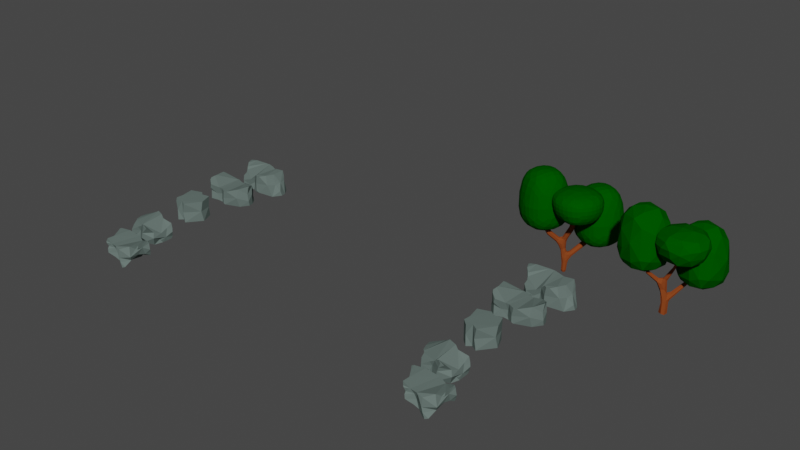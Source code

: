# Source: AssetsCuisine.blend  (saved by Blender 2.80.48; exported with 4.5.12 LTS)
import bpy
from mathutils import Matrix  # noqa: F401  (used for matrix-valued properties, if any)

bpy.ops.wm.read_factory_settings(use_empty=True)
scene = bpy.context.scene
scene.name = 'Scene'

# ---- collections
col_bin = bpy.data.collections.new('Bin'); scene.collection.children.link(col_bin)
col_assets = bpy.data.collections.new('Assets'); scene.collection.children.link(col_assets)

# ---- materials (node trees are filled in below, after node groups)
mat_green = bpy.data.materials.new('Green')
mat_green.alpha_threshold = 0.0
mat_green.use_transparent_shadow = False
mat_green.diffuse_color = (1.0, 1.0, 0.0, 1.0)
mat_green.roughness = 0.5
mat_evee_green = bpy.data.materials.new('Evee:Green')
mat_evee_green.alpha_threshold = 0.0
mat_evee_green.use_transparent_shadow = False
mat_evee_green.diffuse_color = (0.0, 1.0, 0.0, 1.0)
mat_evee_green.roughness = 0.5
mat_grey = bpy.data.materials.new('Grey')
mat_grey.alpha_threshold = 0.0
mat_grey.use_transparent_shadow = False
mat_grey.diffuse_color = (0.1222, 0.1626, 0.1495, 1.0)
mat_grey.roughness = 0.5

# ---- material node trees
mat_green.use_nodes = True; mat_green.node_tree.nodes.clear()
_N = mat_green.node_tree.nodes; _L = mat_green.node_tree.links
n0 = _N.new('ShaderNodeOutputMaterial'); n0.name = 'Material Output'; n0.location = (300, 300)
n1 = _N.new('ShaderNodeBsdfDiffuse'); n1.name = 'Diffuse BSDF'; n1.location = (10, 300)
n1.inputs[0].default_value = (0.2266, 0.05196, 0.01324, 1.0)
_L.new(n1.outputs[0], n0.inputs[0])
n0.is_active_output = True
mat_evee_green.use_nodes = True; mat_evee_green.node_tree.nodes.clear()
_N = mat_evee_green.node_tree.nodes; _L = mat_evee_green.node_tree.links
n0 = _N.new('ShaderNodeOutputMaterial'); n0.name = 'Material Output'; n0.location = (300, 300)
n1 = _N.new('ShaderNodeBsdfDiffuse'); n1.name = 'Diffuse BSDF'; n1.location = (10, 300)
n1.inputs[0].default_value = (0.0, 0.07658, 0.0, 1.0)
_L.new(n1.outputs[0], n0.inputs[0])
n0.is_active_output = True
mat_grey.use_nodes = True; mat_grey.node_tree.nodes.clear()
_N = mat_grey.node_tree.nodes; _L = mat_grey.node_tree.links
n0 = _N.new('ShaderNodeOutputMaterial'); n0.name = 'Material Output'; n0.location = (300, 300)
n1 = _N.new('ShaderNodeBsdfDiffuse'); n1.name = 'Diffuse BSDF'; n1.location = (10, 300)
n1.inputs[0].default_value = (0.1222, 0.1626, 0.1495, 1.0)
_L.new(n1.outputs[0], n0.inputs[0])
n0.is_active_output = True

# ---- world
world_world = bpy.data.worlds.new('World'); scene.world = world_world
world_world.use_nodes = True; world_world.node_tree.nodes.clear()
_N = world_world.node_tree.nodes; _L = world_world.node_tree.links
n0 = _N.new('ShaderNodeOutputWorld'); n0.name = 'World Output'; n0.location = (300, 300)
n1 = _N.new('ShaderNodeBackground'); n1.name = 'Background'; n1.location = (10, 300)
n1.inputs[0].default_value = (0.05088, 0.05088, 0.05088, 1.0)
_L.new(n1.outputs[0], n0.inputs[0])
n0.is_active_output = True
world_world.color = (0.05088, 0.05088, 0.05088)
world_world.use_sun_shadow = False
world_world.sun_shadow_jitter_overblur = 0.0

# ---- meshes
me_cube_001 = bpy.data.meshes.new('Cube.001')
me_cube_001.from_pydata([(-0.002129, -2.676e-08, -0.2979), (0.06365, 2.019e-07, 1.146), (0.5116, -6.764e-08, 4.159), (-0.3713, 1.091e-07, 2.502), (1.055, 1.81, 2.415), (1.906, 2.153, 4.808), (-1.234, -0.9742, 3.656), (-1.483, -1.009, 4.99), (1.318, -0.8475, 5.969), (1.486, -0.8487, 6.802)], [(3, 2), (0, 1), (1, 3), (1, 4), (4, 5), (3, 6), (6, 7), (2, 8), (8, 9)], [])
me_cube_001.materials.append(mat_green)
me_cube_001.use_remesh_preserve_volume = False
me_cube_001.use_remesh_preserve_attributes = False
me_cube_001.use_mirror_vertex_groups = False
me_cube_001.update()
me_cube_049 = bpy.data.meshes.new('Cube.049')
me_cube_049.from_pydata([(-2.11, -2.099, -2.1), (-2.4, -2.099, 2.058), (-2.11, 2.099, -2.1), (-2.4, 2.099, 2.058), (4.593, -2.099, -1.763), (4.302, -2.099, 2.395), (4.593, 2.099, -1.763), (4.302, 2.099, 2.395), (-2.306, 6.694e-08, -2.535), (-2.484, -2.57, 0.01163), (-2.662, -4.192e-08, 2.558), (-2.484, 2.57, 0.01163), (0.178, 2.57, -2.546), (-0.178, 2.57, 2.546), (4.676, 2.57, 0.2836), (4.854, 2.932e-07, -2.263), (4.498, 1.844e-07, 2.83), (4.676, -2.57, 0.2836), (0.178, -2.57, -2.546), (-0.178, -2.57, 2.546), (-0.2517, -7.698e-08, 3.601), (0.2517, 7.698e-08, -3.601), (2.151e-07, -3.635, -2.665e-08), (5.194, 1.749e-07, 0.2099), (-2.151e-07, 3.635, 2.665e-08), (-3.001, 7.635e-08, 0.08537)], [], [(25, 10, 3, 11), (24, 13, 7, 14), (23, 16, 5, 17), (22, 19, 1, 9), (21, 15, 4, 18), (20, 10, 1, 19), (16, 20, 19, 5), (7, 13, 20, 16), (13, 3, 10, 20), (8, 21, 18, 0), (2, 12, 21, 8), (12, 6, 15, 21), (18, 22, 9, 0), (4, 17, 22, 18), (17, 5, 19, 22), (15, 23, 17, 4), (6, 14, 23, 15), (14, 7, 16, 23), (12, 24, 14, 6), (2, 11, 24, 12), (11, 3, 13, 24), (8, 25, 11, 2), (0, 9, 25, 8), (9, 1, 10, 25)])
me_cube_049.materials.append(mat_evee_green)
me_cube_049.use_remesh_preserve_volume = False
me_cube_049.use_remesh_preserve_attributes = False
me_cube_049.use_mirror_vertex_groups = False
me_cube_049.update()
me_cube_047 = bpy.data.meshes.new('Cube.047')
me_cube_047.from_pydata([(-2.11, -2.099, -2.1), (-2.4, -2.099, 2.058), (-2.11, 2.099, -2.1), (-2.4, 2.099, 2.058), (1.165, -2.099, -2.225), (0.8742, -2.099, 1.934), (1.165, 2.099, -2.225), (0.8742, 2.099, 1.934), (-2.306, 6.694e-08, -2.535), (-2.484, -2.57, 0.01163), (-2.662, -4.192e-08, 2.558), (-2.484, 2.57, 0.01163), (0.178, 2.57, -2.546), (-0.178, 2.57, 2.546), (1.249, 2.57, -0.178), (1.427, -9.969e-08, -2.724), (1.071, -2.085e-07, 2.368), (1.249, -2.57, -0.178), (0.178, -2.57, -2.546), (-0.178, -2.57, 2.546), (-0.2517, -7.698e-08, 3.601), (0.2517, 7.698e-08, -3.601), (2.151e-07, -3.635, -2.665e-08), (1.766, -2.18e-07, -0.2517), (-2.151e-07, 3.635, 2.665e-08), (-3.001, 7.635e-08, 0.08537)], [], [(25, 10, 3, 11), (24, 13, 7, 14), (23, 16, 5, 17), (22, 19, 1, 9), (21, 15, 4, 18), (20, 10, 1, 19), (16, 20, 19, 5), (7, 13, 20, 16), (13, 3, 10, 20), (8, 21, 18, 0), (2, 12, 21, 8), (12, 6, 15, 21), (18, 22, 9, 0), (4, 17, 22, 18), (17, 5, 19, 22), (15, 23, 17, 4), (6, 14, 23, 15), (14, 7, 16, 23), (12, 24, 14, 6), (2, 11, 24, 12), (11, 3, 13, 24), (8, 25, 11, 2), (0, 9, 25, 8), (9, 1, 10, 25)])
me_cube_047.materials.append(mat_evee_green)
me_cube_047.use_remesh_preserve_volume = False
me_cube_047.use_remesh_preserve_attributes = False
me_cube_047.use_mirror_vertex_groups = False
me_cube_047.update()
me_cube_048 = bpy.data.meshes.new('Cube.048')
me_cube_048.from_pydata([(-2.11, -2.099, -2.1), (-2.4, -2.099, 2.058), (-2.11, 2.099, -2.1), (-2.4, 2.099, 2.058), (4.593, -2.099, -1.763), (4.302, -2.099, 2.395), (4.593, 2.099, -1.763), (4.302, 2.099, 2.395), (-2.306, 6.694e-08, -2.535), (-2.484, -2.57, 0.01163), (-2.662, -4.192e-08, 2.558), (-2.484, 2.57, 0.01163), (0.178, 2.57, -2.546), (-0.178, 2.57, 2.546), (4.676, 2.57, 0.2836), (4.854, 2.932e-07, -2.263), (4.498, 1.844e-07, 2.83), (4.676, -2.57, 0.2836), (0.178, -2.57, -2.546), (-0.178, -2.57, 2.546), (-0.2517, -7.698e-08, 3.601), (0.2517, 7.698e-08, -3.601), (2.151e-07, -3.635, -2.665e-08), (5.194, 1.749e-07, 0.2099), (-2.151e-07, 3.635, 2.665e-08), (-3.001, 7.635e-08, 0.08537)], [], [(25, 10, 3, 11), (24, 13, 7, 14), (23, 16, 5, 17), (22, 19, 1, 9), (21, 15, 4, 18), (20, 10, 1, 19), (16, 20, 19, 5), (7, 13, 20, 16), (13, 3, 10, 20), (8, 21, 18, 0), (2, 12, 21, 8), (12, 6, 15, 21), (18, 22, 9, 0), (4, 17, 22, 18), (17, 5, 19, 22), (15, 23, 17, 4), (6, 14, 23, 15), (14, 7, 16, 23), (12, 24, 14, 6), (2, 11, 24, 12), (11, 3, 13, 24), (8, 25, 11, 2), (0, 9, 25, 8), (9, 1, 10, 25)])
me_cube_048.materials.append(mat_evee_green)
me_cube_048.use_remesh_preserve_volume = False
me_cube_048.use_remesh_preserve_attributes = False
me_cube_048.use_mirror_vertex_groups = False
me_cube_048.update()
me_cube_005 = bpy.data.meshes.new('Cube.005')
me_cube_005.from_pydata([(-1.331, 1.187, 1.0), (-0.1944, 1.38, 1.0), (-1.364, -0.8663, 0.0), (-0.3862, 1.451, 0.0), (0.9063, 1.021, 1.0), (0.8276, 1.226, 2.0), (1.257, 0.05196, 0.0), (1.161, -0.1232, 1.0), (0.01189, -1.343, 1.0), (-1.388, -0.6544, 1.0), (-0.4713, -0.9099, 1.0), (-0.9072, -1.218, 1.0), (-0.7764, -1.394, 2.0), (-1.207, -0.04466, 1.0), (-1.257, -0.1963, 0.0), (-1.42, 1.132, 2.0), (-1.528, 1.102, 1.857), (-1.527, 0.9454, 2.0), (-0.2732, 1.357, 2.0), (-0.3586, 1.441, 1.856), (-0.5267, 1.408, 2.0), (-1.367, -0.8358, 1.856), (-1.254, -0.9646, 2.0), (-1.341, -0.7211, 2.0), (0.0758, 1.066, 0.1453), (0.2035, 1.108, 0.0), (-0.05389, 1.175, 0.0), (-0.05389, 1.175, 2.0), (0.2035, 1.108, 2.0), (0.0758, 1.066, 1.855), (0.07426, 1.088, 1.0), (0.1573, 0.995, 1.145), (0.3207, 0.9886, 1.0), (0.1573, 0.995, 0.8547), (0.6832, 1.199, 0.0), (0.8389, 1.197, 0.1436), (0.8781, 1.088, 0.0), (1.207, 0.19, 2.0), (1.171, -0.06733, 2.0), (1.243, 0.02671, 1.856), (0.09141, -1.315, 2.0), (0.1839, -1.39, 1.856), (0.2987, -1.279, 2.0), (0.09141, -1.315, 0.0), (0.2987, -1.279, 0.0), (0.1839, -1.39, 0.1439), (-0.2372, -1.091, 0.0), (-0.375, -0.9939, 0.1454), (-0.4666, -1.108, 0.0), (-0.2372, -1.091, 2.0), (-0.4666, -1.108, 2.0), (-0.375, -0.9939, 1.855), (-0.7951, -1.369, 0.1436), (-0.8857, -1.296, 0.0), (-0.6684, -1.295, 0.0), (-1.528, 1.102, 0.1426), (-1.42, 1.132, 0.0), (-1.527, 0.9454, 0.0), (-1.28, -0.3415, 2.0), (-1.291, -0.05326, 2.0), (-1.25, -0.1743, 1.855)], [], [(42, 41, 8, 7, 39, 38), (9, 2, 53, 52, 11), (10, 47, 46, 43, 45, 8), (12, 11, 10, 51, 50), (11, 52, 54, 48, 47, 10), (21, 23, 58, 60, 13, 9), (17, 16, 0, 13, 60, 59), (37, 39, 7, 4, 5), (0, 55, 57, 14, 13), (26, 25, 34, 36, 6, 44, 43, 46, 48, 54, 53, 2, 14, 57, 56, 3), (8, 45, 44, 6, 7), (30, 33, 24, 26, 3, 1), (49, 51, 10, 8, 41, 40), (7, 6, 36, 35, 4), (27, 29, 31, 30, 1, 19, 18), (5, 4, 32, 31, 29, 28), (1, 3, 56, 55, 0), (22, 21, 9, 11, 12), (9, 13, 14, 2), (20, 19, 1, 0, 16, 15), (4, 35, 34, 25, 24, 33, 32), (15, 16, 17), (18, 19, 20), (21, 22, 23), (24, 25, 26), (27, 28, 29), (30, 31, 32, 33), (34, 35, 36), (37, 38, 39), (40, 41, 42), (43, 44, 45), (46, 47, 48), (49, 50, 51), (52, 53, 54), (55, 56, 57), (58, 59, 60), (15, 17, 59, 58, 23, 22, 12, 50, 49, 40, 42, 38, 37, 5, 28, 27, 18, 20)])
me_cube_005.materials.append(mat_grey)
me_cube_005.use_remesh_preserve_volume = False
me_cube_005.use_remesh_preserve_attributes = False
me_cube_005.use_mirror_vertex_groups = False
me_cube_005.update()
me_cube_006 = bpy.data.meshes.new('Cube.006')
me_cube_006.from_pydata([(-1.819, 1.244, 0.9958), (0.2679, 1.381, 0.6933), (-1.852, -0.8091, 0.03703), (-0.00929, 1.458, 0.03703), (2.178, 0.9763, 0.8393), (1.813, 1.198, 1.509), (2.656, -0.0005428, 0.03703), (2.56, -0.1757, 1.037), (0.4573, -1.34, 0.64), (-1.876, -0.5972, 1.037), (-0.1873, -0.8976, 0.6345), (-1.367, -1.162, 0.9181), (-1.263, -1.337, 1.669), (-1.695, 0.01249, 1.037), (-1.746, -0.1392, 0.03703), (-1.909, 1.189, 1.83), (-2.016, 1.16, 1.757), (-2.015, 1.003, 1.92), (-0.08009, 1.375, 1.472), (-0.3295, 1.468, 1.327), (-0.651, 1.444, 1.472), (-1.856, -0.7787, 1.85), (-1.743, -0.9074, 1.904), (-1.829, -0.664, 1.99), (1.016, 1.04, 0.1823), (1.226, 1.077, 0.03703), (0.7609, 1.156, 0.03703), (0.4764, 1.173, 1.472), (0.9746, 1.092, 1.472), (0.7728, 1.054, 1.326), (0.9151, 1.068, 0.6352), (1.088, 0.9697, 0.7497), (1.368, 0.9566, 0.71), (1.088, 0.9697, 0.5674), (1.89, 1.158, 0.03703), (2.073, 1.154, 0.1806), (2.172, 1.042, 0.03703), (2.605, 0.1375, 2.02), (2.57, -0.1198, 2.037), (2.642, -0.02579, 1.893), (0.5656, -1.314, 1.472), (0.6505, -1.389, 1.328), (0.9406, -1.288, 1.472), (0.3942, -1.304, 0.03703), (0.7843, -1.278, 0.03703), (0.5232, -1.381, 0.1809), (-0.03997, -1.074, 0.03703), (-0.2563, -0.972, 0.1824), (-0.533, -1.075, 0.03703), (0.1324, -1.084, 1.472), (-0.3459, -1.086, 1.472), (-0.08643, -0.9819, 1.326), (-1.284, -1.312, 0.1806), (-1.374, -1.239, 0.03703), (-1.144, -1.238, 0.03703), (-2.016, 1.16, 0.1796), (-1.909, 1.189, 0.03703), (-2.015, 1.003, 0.03703), (-1.769, -0.2844, 2.037), (-1.779, 0.00388, 2.037), (-1.738, -0.1172, 1.892), (-1.866, 0.6173, 1.037), (-1.074, 1.507, 0.7294), (-1.95, -0.7183, 0.5381), (-1.809, -0.04601, 0.5389), (0.1137, 1.507, 0.4155), (1.925, -0.9633, 0.9237), (0.1752, -1.119, 0.6498), (-1.338, -1.322, 1.243), (-1.726, -0.9558, 1.037), (2.688, -0.1126, 0.5405), (-0.7429, -1.042, 0.7243), (2.035, 1.148, 1.112), (2.605, 0.4351, 1.037), (-1.803, -0.2872, 1.037), (-1.818, -0.471, 0.01992), (-1.975, 1.103, 1.895), (-1.976, 1.187, 1.806), (-2.035, 1.088, 1.854), (-0.3644, 1.421, 1.484), (-0.2055, 1.437, 1.406), (-0.4936, 1.473, 1.407), (-1.858, -0.7256, 1.934), (-1.815, -0.8495, 1.891), (-1.797, -0.7897, 1.962), (0.9068, 1.099, 0.1035), (1.109, 1.066, 0.1049), (0.9979, 1.102, 0.04779), (0.643, 1.114, 1.405), (0.734, 1.118, 1.461), (0.86, 1.08, 1.404), (1.002, 1.014, 0.5993), (1.002, 1.014, 0.6881), (1.233, 0.9551, 0.7253), (1.233, 0.9551, 0.6351), (2.04, 1.113, 0.02177), (1.987, 1.175, 0.1015), (2.136, 1.112, 0.1017), (2.642, 0.05376, 1.972), (2.6, 0.007171, 2.049), (2.622, -0.07658, 1.971), (0.7491, -1.314, 1.487), (0.5934, -1.369, 1.408), (0.7953, -1.356, 1.408), (0.4348, -1.359, 0.1005), (0.5843, -1.305, 0.02108), (0.6457, -1.347, 0.1003), (-0.269, -1.055, 0.05078), (-0.1614, -1.023, 0.1025), (-0.3707, -1.025, 0.1034), (0.01147, -1.033, 1.406), (-0.09084, -1.065, 1.458), (-0.1915, -1.035, 1.405), (-1.216, -1.295, 0.1017), (-1.333, -1.295, 0.1019), (-1.265, -1.254, 0.0215), (-2.035, 1.088, 0.1007), (-1.976, 1.187, 0.1007), (-1.975, 1.103, 0.02134), (-1.762, -0.1942, 1.97), (-1.768, -0.14, 2.032), (-1.767, -0.06442, 1.969), (-1.468, 1.347, 1.639), (-1.906, 0.5011, 2.017), (-1.801, -0.4738, 2.017), (-1.535, -1.157, 1.819), (-0.7743, -1.225, 1.533), (0.3613, -1.2, 1.474), (1.971, -0.734, 1.8), (2.381, 0.6882, 1.795), (1.402, 1.171, 1.495), (0.2054, 1.274, 1.472), (0.02312, 1.435, 0.9665), (-1.923, 1.204, 1.336), (-1.705, -0.05248, 1.465), (0.9253, 1.004, 1.005), (0.6222, 1.235, 0.6429), (-1.876, -0.691, 1.465), (0.4037, 1.317, 0.02447), (1.578, 1.117, 0.03498), (2.517, 0.5363, -0.008959), (2.015, -0.704, -0.03703), (0.1894, -1.19, 0.03498), (-0.8333, -1.156, 0.03606), (-1.634, -1.048, 0.009527), (-1.877, 0.4325, 0.04086), (-1.121, 1.382, -0.01027), (1.779, 1.017, 0.7362), (2.039, 1.073, 0.5938), (1.005, 0.9991, 0.3839), (2.606, -0.1014, 1.465), (0.5177, -1.377, 0.9424), (-0.1605, -0.9149, 0.9427), (-0.1605, -0.9149, 0.4036), (0.5177, -1.377, 0.4074), (-1.338, -1.236, 0.609), (-1.923, 1.204, 0.6094), (1.119, 0.978, 0.6581), (-1.902, -0.3788, 0.5298)], [], [(42, 103, 41, 151, 8, 66, 7, 150, 39, 100, 38, 128), (9, 63, 2, 144, 53, 114, 52, 155, 11, 69), (10, 153, 47, 108, 46, 142, 43, 104, 45, 154, 8, 67), (12, 68, 11, 71, 10, 152, 51, 112, 50, 126), (11, 155, 52, 113, 54, 143, 48, 109, 47, 153, 10, 71), (21, 82, 23, 124, 58, 119, 60, 134, 13, 74, 9, 137), (17, 78, 16, 133, 0, 61, 13, 134, 60, 121, 59, 123), (37, 98, 39, 150, 7, 73, 4, 72, 5, 129), (0, 156, 55, 116, 57, 145, 14, 64, 13, 61), (26, 87, 25, 139, 34, 95, 36, 140, 6, 141, 44, 105, 43, 142, 46, 107, 48, 143, 54, 115, 53, 144, 2, 75, 14, 145, 57, 118, 56, 146, 3, 138), (8, 154, 45, 106, 44, 141, 6, 70, 7, 66), (30, 91, 33, 149, 24, 85, 26, 138, 3, 65, 1, 136), (49, 110, 51, 152, 10, 67, 8, 151, 41, 102, 40, 127), (7, 70, 6, 140, 36, 97, 35, 148, 4, 73), (27, 88, 29, 135, 31, 92, 30, 136, 1, 132, 19, 80, 18, 131), (5, 72, 4, 147, 32, 93, 31, 135, 29, 90, 28, 130), (1, 65, 3, 146, 56, 117, 55, 156, 0, 62), (22, 83, 21, 137, 9, 69, 11, 68, 12, 125), (158, 64, 14, 75), (20, 81, 19, 132, 1, 62, 0, 133, 16, 77, 15, 122), (4, 148, 35, 96, 34, 139, 25, 86, 24, 149, 33, 94, 32, 147), (15, 77, 76), (18, 80, 79), (21, 83, 82), (24, 86, 85), (27, 89, 88), (157, 93, 32, 94), (34, 96, 95), (37, 99, 98), (40, 102, 101), (43, 105, 104), (46, 108, 107), (49, 111, 110), (52, 114, 113), (55, 117, 116), (58, 120, 119), (15, 76, 17, 123, 59, 120, 58, 124, 23, 84, 22, 125, 12, 126, 50, 111, 49, 127, 40, 101, 42, 128, 38, 99, 37, 129, 5, 130, 28, 89, 27, 131, 18, 79, 20, 122), (119, 121, 60), (119, 120, 121), (120, 59, 121), (116, 118, 57), (116, 117, 118), (117, 56, 118), (113, 115, 54), (113, 114, 115), (114, 53, 115), (110, 112, 51), (110, 111, 112), (111, 50, 112), (107, 109, 48), (107, 108, 109), (108, 47, 109), (104, 106, 45), (104, 105, 106), (105, 44, 106), (101, 103, 42), (101, 102, 103), (102, 41, 103), (98, 100, 39), (98, 99, 100), (99, 38, 100), (95, 97, 36), (95, 96, 97), (96, 35, 97), (91, 157, 94, 33), (30, 92, 157, 91), (92, 31, 93, 157), (88, 90, 29), (88, 89, 90), (89, 28, 90), (85, 87, 26), (85, 86, 87), (86, 25, 87), (82, 84, 23), (82, 83, 84), (83, 22, 84), (79, 81, 20), (79, 80, 81), (80, 19, 81), (76, 78, 17), (76, 77, 78), (77, 16, 78), (63, 158, 75, 2), (9, 74, 158, 63), (74, 13, 64, 158)])
me_cube_006.materials.append(mat_grey)
me_cube_006.use_remesh_preserve_volume = False
me_cube_006.use_remesh_preserve_attributes = False
me_cube_006.use_mirror_vertex_groups = False
me_cube_006.update()
me_cube_007 = bpy.data.meshes.new('Cube.007')
me_cube_007.from_pydata([(-3.041, 1.098, 1.025), (-0.1872, 1.235, 0.9418), (-2.307, -0.9551, -0.1439), (-0.4644, 1.312, 0.03603), (1.539, 0.8303, 0.9906), (1.251, 1.052, 1.856), (2.201, -0.1465, -0.1439), (1.507, -0.3217, 0.8561), (0.002209, -1.486, 0.9124), (-2.332, -0.7432, 0.5989), (-0.6424, -1.044, 0.7736), (-1.822, -1.308, 0.3157), (-1.718, -1.483, 0.876), (-2.422, -0.1335, 0.8561), (-2.201, -0.2852, -0.1439), (-3.097, 1.043, 1.828), (-3.234, 1.014, 1.7), (-3.193, 0.8565, 1.812), (-0.5352, 1.229, 1.856), (-0.7846, 1.322, 1.712), (-1.312, 1.298, 1.856), (-2.311, -0.9247, 0.9725), (-2.198, -1.053, 0.9997), (-2.284, -0.81, 1.128), (0.5605, 0.8942, 0.2686), (0.7706, 0.9313, 0.01431), (0.3058, 1.01, 0.05683), (0.02132, 1.027, 1.856), (0.5195, 0.9459, 1.856), (0.3177, 0.9083, 1.71), (0.46, 0.9223, 0.9109), (0.6325, 0.8237, 1.038), (0.9126, 0.8105, 0.9496), (0.6325, 0.8237, 0.8029), (1.435, 1.012, -0.09406), (1.618, 1.008, 0.09006), (1.717, 0.8959, -0.1439), (1.201, -0.008495, 1.839), (1.14, -0.2658, 1.856), (1.225, -0.1718, 1.712), (0.1105, -1.46, 1.856), (0.1954, -1.535, 1.712), (0.4855, -1.434, 1.856), (-0.0609, -1.45, 0.04245), (0.3292, -1.424, 0.05178), (0.06805, -1.527, 0.2751), (-0.4951, -1.22, 0.05684), (-0.7114, -1.118, 0.2753), (-0.9881, -1.221, 0.0138), (-0.3227, -1.23, 1.637), (-0.801, -1.232, 1.223), (-0.5415, -1.128, 1.312), (-1.739, -1.458, -0.0003248), (-1.829, -1.385, -0.1439), (-1.599, -1.384, -0.1439), (-2.705, 1.014, -0.001284), (-2.475, 1.043, -0.1439), (-2.566, 0.8565, -0.1439), (-2.333, -0.4304, 1.396), (-2.556, -0.1421, 1.658), (-2.445, -0.2632, 1.389), (-2.957, 0.4713, 0.9095), (-2.031, 1.361, 0.9538), (-2.405, -0.8643, 0.3572), (-2.274, -0.192, 0.358), (-0.3414, 1.361, 0.5754), (1.189, -1.109, 1.008), (-0.2799, -1.265, 0.9153), (-1.793, -1.468, 0.499), (-2.181, -1.102, 0.4189), (2.105, -0.2586, 0.3595), (-1.198, -1.188, 0.4148), (1.403, 1.002, 1.377), (1.605, 0.2891, 0.9423), (-2.266, -0.4332, 0.7752), (-2.274, -0.617, -0.161), (-3.158, 0.9572, 1.833), (-3.18, 1.041, 1.769), (-3.234, 0.9419, 1.761), (-0.8195, 1.275, 1.868), (-0.6606, 1.291, 1.79), (-1.037, 1.327, 1.791), (-2.313, -0.8716, 1.058), (-2.271, -0.9955, 0.9893), (-2.252, -0.9357, 1.064), (0.4517, 0.9531, 0.1577), (0.6542, 0.9196, 0.1394), (0.5428, 0.9564, 0.06435), (0.1879, 0.9684, 1.789), (0.2789, 0.9717, 1.845), (0.4049, 0.9341, 1.788), (0.5468, 0.8676, 0.8565), (0.5468, 0.8676, 0.9717), (0.7776, 0.8091, 0.9825), (0.7776, 0.8091, 0.8669), (1.585, 0.9668, -0.1564), (1.532, 1.029, -0.01205), (1.68, 0.966, -0.05522), (1.226, -0.09224, 1.791), (1.176, -0.1388, 1.868), (1.196, -0.2226, 1.79), (0.294, -1.46, 1.872), (0.1383, -1.515, 1.792), (0.3402, -1.502, 1.792), (-0.02027, -1.505, 0.1462), (0.1292, -1.451, 0.03086), (0.1906, -1.493, 0.1559), (-0.7241, -1.201, 0.07217), (-0.6165, -1.169, 0.1589), (-0.8258, -1.171, 0.1439), (-0.4436, -1.179, 1.463), (-0.5459, -1.211, 1.413), (-0.6466, -1.181, 1.283), (-1.671, -1.441, -0.07925), (-1.788, -1.441, -0.07905), (-1.72, -1.4, -0.1594), (-2.651, 0.9419, -0.08022), (-2.599, 1.041, -0.08019), (-2.523, 0.9572, -0.1596), (-2.406, -0.3402, 1.402), (-2.452, -0.286, 1.512), (-2.511, -0.2104, 1.52), (-2.573, 1.201, 1.87), (-2.939, 0.3551, 1.836), (-2.256, -0.6198, 1.253), (-1.99, -1.303, 0.9366), (-1.229, -1.371, 0.9949), (-0.09381, -1.346, 1.858), (0.8174, -0.88, 1.863), (1.211, 0.5422, 1.9), (0.9472, 1.025, 1.879), (-0.2497, 1.128, 1.856), (-0.432, 1.289, 1.297), (-3.182, 1.058, 1.351), (-2.444, -0.1985, 1.123), (0.4702, 0.8577, 1.361), (0.1671, 1.089, 0.9132), (-2.331, -0.837, 0.7409), (-0.05144, 1.171, -0.005202), (1.123, 0.9708, -0.05284), (2.062, 0.3903, -0.1899), (1.56, -0.85, -0.2179), (-0.2657, -1.336, 0.02992), (-1.288, -1.302, -0.07049), (-2.089, -1.194, -0.1714), (-2.332, 0.2865, -0.1401), (-1.576, 1.236, -0.1511), (1.324, 0.8708, 0.9587), (1.584, 0.9272, 0.7104), (0.5501, 0.8531, 0.5621), (1.3, -0.2474, 1.284), (0.06259, -1.523, 1.29), (-0.6156, -1.061, 0.9584), (-0.6156, -1.061, 0.6002), (0.0626, -1.523, 0.6032), (-1.793, -1.382, 0.2181), (-2.939, 1.058, 0.4665), (0.6641, 0.832, 0.9176), (-2.357, -0.5248, 0.3489)], [], [(42, 103, 41, 151, 8, 66, 7, 150, 39, 100, 38, 128), (9, 63, 2, 144, 53, 114, 52, 155, 11, 69), (10, 153, 47, 108, 46, 142, 43, 104, 45, 154, 8, 67), (12, 68, 11, 71, 10, 152, 51, 112, 50, 126), (11, 155, 52, 113, 54, 143, 48, 109, 47, 153, 10, 71), (21, 82, 23, 124, 58, 119, 60, 134, 13, 74, 9, 137), (17, 78, 16, 133, 0, 61, 13, 134, 60, 121, 59, 123), (37, 98, 39, 150, 7, 73, 4, 72, 5, 129), (0, 156, 55, 116, 57, 145, 14, 64, 13, 61), (26, 87, 25, 139, 34, 95, 36, 140, 6, 141, 44, 105, 43, 142, 46, 107, 48, 143, 54, 115, 53, 144, 2, 75, 14, 145, 57, 118, 56, 146, 3, 138), (8, 154, 45, 106, 44, 141, 6, 70, 7, 66), (30, 91, 33, 149, 24, 85, 26, 138, 3, 65, 1, 136), (49, 110, 51, 152, 10, 67, 8, 151, 41, 102, 40, 127), (7, 70, 6, 140, 36, 97, 35, 148, 4, 73), (27, 88, 29, 135, 31, 92, 30, 136, 1, 132, 19, 80, 18, 131), (5, 72, 4, 147, 32, 93, 31, 135, 29, 90, 28, 130), (1, 65, 3, 146, 56, 117, 55, 156, 0, 62), (22, 83, 21, 137, 9, 69, 11, 68, 12, 125), (158, 64, 14, 75), (20, 81, 19, 132, 1, 62, 0, 133, 16, 77, 15, 122), (4, 148, 35, 96, 34, 139, 25, 86, 24, 149, 33, 94, 32, 147), (15, 77, 76), (18, 80, 79), (21, 83, 82), (24, 86, 85), (27, 89, 88), (157, 93, 32, 94), (34, 96, 95), (37, 99, 98), (40, 102, 101), (43, 105, 104), (46, 108, 107), (49, 111, 110), (52, 114, 113), (55, 117, 116), (58, 120, 119), (15, 76, 17, 123, 59, 120, 58, 124, 23, 84, 22, 125, 12, 126, 50, 111, 49, 127, 40, 101, 42, 128, 38, 99, 37, 129, 5, 130, 28, 89, 27, 131, 18, 79, 20, 122), (119, 121, 60), (119, 120, 121), (120, 59, 121), (116, 118, 57), (116, 117, 118), (117, 56, 118), (113, 115, 54), (113, 114, 115), (114, 53, 115), (110, 112, 51), (110, 111, 112), (111, 50, 112), (107, 109, 48), (107, 108, 109), (108, 47, 109), (104, 106, 45), (104, 105, 106), (105, 44, 106), (101, 103, 42), (101, 102, 103), (102, 41, 103), (98, 100, 39), (98, 99, 100), (99, 38, 100), (95, 97, 36), (95, 96, 97), (96, 35, 97), (91, 157, 94, 33), (30, 92, 157, 91), (92, 31, 93, 157), (88, 90, 29), (88, 89, 90), (89, 28, 90), (85, 87, 26), (85, 86, 87), (86, 25, 87), (82, 84, 23), (82, 83, 84), (83, 22, 84), (79, 81, 20), (79, 80, 81), (80, 19, 81), (76, 78, 17), (76, 77, 78), (77, 16, 78), (63, 158, 75, 2), (9, 74, 158, 63), (74, 13, 64, 158)])
me_cube_007.materials.append(mat_grey)
me_cube_007.use_remesh_preserve_volume = False
me_cube_007.use_remesh_preserve_attributes = False
me_cube_007.use_mirror_vertex_groups = False
me_cube_007.update()
me_cube_008 = bpy.data.meshes.new('Cube.008')
me_cube_008.from_pydata([(-1.854, 1.123, 0.5229), (0.4422, 1.26, 0.9854), (-1.217, -0.9305, -0.1004), (0.1651, 1.336, 0.07955), (2.168, 0.8549, 0.6239), (1.88, 1.076, 1.377), (1.937, -0.1219, -0.1004), (1.764, -0.2971, 0.2223), (0.8574, -1.461, 0.956), (-1.044, -0.7186, 0.6424), (0.03507, -1.019, 0.8171), (-0.6968, -1.283, 0.3593), (-0.6313, -1.459, 0.9195), (-1.26, -0.1089, 0.7831), (-1.189, -0.2606, -0.1004), (-1.716, 1.068, 1.144), (-1.851, 1.038, 1.015), (-1.799, 0.8811, 1.116), (0.09426, 1.253, 1.899), (-0.1551, 1.346, 1.755), (-0.6821, 1.322, 1.571), (-1.031, -0.9001, 1.016), (-0.9365, -1.029, 1.043), (-1.028, -0.7854, 1.172), (1.19, 0.9188, 0.3121), (1.4, 0.9559, 0.05783), (0.9352, 1.035, 0.1004), (0.6508, 1.051, 1.899), (1.149, 0.9705, 1.486), (0.9471, 0.9329, 1.443), (1.089, 0.9469, 0.8718), (1.262, 0.8483, 0.7406), (1.542, 0.8352, 0.5961), (1.262, 0.8483, 0.6726), (1.836, 1.036, -0.05053), (1.949, 1.033, 0.1336), (1.908, 0.9205, -0.1004), (1.83, 0.01612, 0.8274), (1.833, -0.2412, 0.8547), (1.86, -0.1472, 0.7014), (1.104, -1.436, 1.837), (1.188, -1.51, 1.731), (1.478, -1.409, 1.635), (0.5686, -1.426, 0.08598), (0.9586, -1.4, 0.0953), (0.6975, -1.503, 0.3186), (0.1344, -1.195, 0.1004), (-0.0819, -1.093, 0.3188), (-0.3294, -1.197, 0.05733), (0.606, -1.205, 1.681), (-0.04056, -1.208, 1.266), (0.2971, -1.103, 1.355), (-0.7736, -1.433, 0.0432), (-0.8767, -1.36, -0.1004), (-0.7191, -1.36, -0.1004), (-2.076, 1.038, 0.04224), (-1.845, 1.068, -0.1004), (-1.937, 0.8811, -0.1004), (-1.191, -0.4057, 1.327), (-1.416, -0.1175, 1.295), (-1.346, -0.2386, 1.16), (-1.766, 0.4959, 0.4884), (-1.327, 1.386, 0.6039), (-1.149, -0.8397, 0.4007), (-1.125, -0.1674, 0.4015), (0.2881, 1.386, 0.6189), (1.95, -1.085, 0.6689), (0.536, -1.241, 0.9588), (-0.6895, -1.443, 0.5426), (-0.9366, -1.077, 0.4624), (1.936, -0.234, 0.1946), (-0.2913, -1.163, 0.4583), (2.033, 1.027, 0.9331), (1.935, 0.3137, 0.2827), (-1.014, -0.4085, 0.8187), (-1.201, -0.5924, -0.1175), (-1.767, 0.9818, 1.14), (-1.796, 1.066, 1.083), (-1.843, 0.9665, 1.069), (-0.1901, 1.299, 1.911), (-0.03112, 1.316, 1.834), (-0.4073, 1.352, 1.71), (-1.045, -0.847, 1.102), (-0.9987, -0.9709, 1.033), (-0.988, -0.9111, 1.108), (1.081, 0.9777, 0.2012), (1.284, 0.9442, 0.183), (1.172, 0.981, 0.1079), (0.8173, 0.993, 1.673), (0.9084, 0.9963, 1.659), (1.034, 0.9587, 1.478), (1.176, 0.8922, 0.7623), (1.176, 0.8922, 0.795), (1.407, 0.8337, 0.6478), (1.407, 0.8337, 0.614), (1.879, 0.9915, -0.1129), (1.904, 1.054, 0.03147), (1.939, 0.9906, -0.01169), (1.856, -0.06763, 0.7753), (1.815, -0.1142, 0.8565), (1.86, -0.198, 0.7811), (1.292, -1.436, 1.753), (1.132, -1.49, 1.817), (1.337, -1.478, 1.698), (0.6092, -1.481, 0.1898), (0.7587, -1.426, 0.07438), (0.8201, -1.469, 0.1994), (-0.0946, -1.176, 0.1157), (0.01291, -1.144, 0.2024), (-0.1963, -1.146, 0.1874), (0.4421, -1.154, 1.506), (0.3131, -1.186, 1.456), (0.1655, -1.156, 1.327), (-0.7543, -1.416, -0.03572), (-0.8349, -1.416, -0.03553), (-0.8103, -1.375, -0.1159), (-2.022, 0.9665, -0.0367), (-1.97, 1.066, -0.03666), (-1.893, 0.9818, -0.1161), (-1.288, -0.3156, 1.237), (-1.391, -0.2614, 1.261), (-1.423, -0.1858, 1.213), (-1.328, 1.225, 1.271), (-1.638, 0.3797, 1.219), (-1.042, -0.5952, 1.296), (-0.7902, -1.278, 0.9801), (-0.3355, -1.346, 1.038), (0.881, -1.322, 1.874), (1.729, -0.8554, 1.109), (1.84, 0.5668, 1.054), (1.577, 1.049, 1.408), (0.3798, 1.152, 1.9), (0.1975, 1.314, 1.341), (-1.862, 1.082, 0.7283), (-1.294, -0.1739, 0.9523), (1.1, 0.8823, 1.023), (0.7965, 1.114, 0.9567), (-1.036, -0.8124, 0.7844), (0.578, 1.195, 0.03832), (1.692, 0.9954, -0.009317), (1.905, 0.4149, -0.1464), (1.61, -0.8253, -0.1744), (0.3637, -1.312, 0.07345), (-0.4967, -1.277, -0.02697), (-1.055, -1.169, -0.1279), (-1.56, 0.3112, -0.09653), (-0.9462, 1.26, -0.1076), (1.953, 0.8954, 0.6085), (2.1, 0.9518, 0.6202), (1.18, 0.8777, 0.6056), (1.93, -0.2228, 0.3851), (1.005, -1.498, 1.334), (0.1236, -1.036, 1.002), (0.01382, -1.036, 0.6437), (0.8239, -1.498, 0.6468), (-0.7187, -1.357, 0.2616), (-2.11, 1.082, 0.326), (1.294, 0.8566, 0.6914), (-1.127, -0.5002, 0.3924)], [], [(42, 103, 41, 151, 8, 66, 7, 150, 39, 100, 38, 128), (9, 63, 2, 144, 53, 114, 52, 155, 11, 69), (10, 153, 47, 108, 46, 142, 43, 104, 45, 154, 8, 67), (12, 68, 11, 71, 10, 152, 51, 112, 50, 126), (11, 155, 52, 113, 54, 143, 48, 109, 47, 153, 10, 71), (21, 82, 23, 124, 58, 119, 60, 134, 13, 74, 9, 137), (17, 78, 16, 133, 0, 61, 13, 134, 60, 121, 59, 123), (37, 98, 39, 150, 7, 73, 4, 72, 5, 129), (0, 156, 55, 116, 57, 145, 14, 64, 13, 61), (26, 87, 25, 139, 34, 95, 36, 140, 6, 141, 44, 105, 43, 142, 46, 107, 48, 143, 54, 115, 53, 144, 2, 75, 14, 145, 57, 118, 56, 146, 3, 138), (8, 154, 45, 106, 44, 141, 6, 70, 7, 66), (30, 91, 33, 149, 24, 85, 26, 138, 3, 65, 1, 136), (49, 110, 51, 152, 10, 67, 8, 151, 41, 102, 40, 127), (7, 70, 6, 140, 36, 97, 35, 148, 4, 73), (27, 88, 29, 135, 31, 92, 30, 136, 1, 132, 19, 80, 18, 131), (5, 72, 4, 147, 32, 93, 31, 135, 29, 90, 28, 130), (1, 65, 3, 146, 56, 117, 55, 156, 0, 62), (22, 83, 21, 137, 9, 69, 11, 68, 12, 125), (158, 64, 14, 75), (20, 81, 19, 132, 1, 62, 0, 133, 16, 77, 15, 122), (4, 148, 35, 96, 34, 139, 25, 86, 24, 149, 33, 94, 32, 147), (15, 77, 76), (18, 80, 79), (21, 83, 82), (24, 86, 85), (27, 89, 88), (157, 93, 32, 94), (34, 96, 95), (37, 99, 98), (40, 102, 101), (43, 105, 104), (46, 108, 107), (49, 111, 110), (52, 114, 113), (55, 117, 116), (58, 120, 119), (15, 76, 17, 123, 59, 120, 58, 124, 23, 84, 22, 125, 12, 126, 50, 111, 49, 127, 40, 101, 42, 128, 38, 99, 37, 129, 5, 130, 28, 89, 27, 131, 18, 79, 20, 122), (119, 121, 60), (119, 120, 121), (120, 59, 121), (116, 118, 57), (116, 117, 118), (117, 56, 118), (113, 115, 54), (113, 114, 115), (114, 53, 115), (110, 112, 51), (110, 111, 112), (111, 50, 112), (107, 109, 48), (107, 108, 109), (108, 47, 109), (104, 106, 45), (104, 105, 106), (105, 44, 106), (101, 103, 42), (101, 102, 103), (102, 41, 103), (98, 100, 39), (98, 99, 100), (99, 38, 100), (95, 97, 36), (95, 96, 97), (96, 35, 97), (91, 157, 94, 33), (30, 92, 157, 91), (92, 31, 93, 157), (88, 90, 29), (88, 89, 90), (89, 28, 90), (85, 87, 26), (85, 86, 87), (86, 25, 87), (82, 84, 23), (82, 83, 84), (83, 22, 84), (79, 81, 20), (79, 80, 81), (80, 19, 81), (76, 78, 17), (76, 77, 78), (77, 16, 78), (63, 158, 75, 2), (9, 74, 158, 63), (74, 13, 64, 158)])
me_cube_008.materials.append(mat_grey)
me_cube_008.use_remesh_preserve_volume = False
me_cube_008.use_remesh_preserve_attributes = False
me_cube_008.use_mirror_vertex_groups = False
me_cube_008.update()
me_cube_009 = bpy.data.meshes.new('Cube.009')
me_cube_009.from_pydata([(-2.199, 1.245, 1.09), (0.09739, 1.383, 0.6276), (-1.561, -0.8079, 1.713), (-0.1798, 1.459, 1.533), (1.823, 0.9775, 0.9891), (1.536, 1.199, 0.2364), (1.592, 0.0006553, 1.713), (1.419, -0.1745, 1.391), (0.5125, -1.339, 0.657), (-1.389, -0.596, 0.9706), (-0.3097, -0.8964, 0.7959), (-1.042, -1.161, 1.254), (-0.9761, -1.336, 0.6935), (-1.605, 0.01368, 0.8299), (-1.534, -0.138, 1.713), (-2.06, 1.19, 0.4693), (-2.196, 1.161, 0.5977), (-2.144, 1.004, 0.4969), (-0.2506, 1.376, -0.2862), (-0.4999, 1.469, -0.1422), (-1.027, 1.445, 0.04182), (-1.376, -0.7775, 0.597), (-1.281, -0.9062, 0.5697), (-1.373, -0.6628, 0.4415), (0.8451, 1.041, 1.301), (1.055, 1.079, 1.555), (0.5904, 1.157, 1.513), (0.306, 1.174, -0.2862), (0.8042, 1.093, 0.1271), (0.6023, 1.055, 0.1696), (0.7447, 1.07, 0.7412), (0.9171, 0.9709, 0.8724), (1.197, 0.9577, 1.017), (0.9171, 0.9709, 0.9404), (1.491, 1.159, 1.664), (1.604, 1.155, 1.479), (1.563, 1.043, 1.713), (1.485, 0.1387, 0.7856), (1.489, -0.1186, 0.7583), (1.515, -0.02459, 0.9116), (0.7589, -1.313, -0.2239), (0.8429, -1.387, -0.1176), (1.133, -1.286, -0.02164), (0.2237, -1.303, 1.527), (0.6138, -1.277, 1.518), (0.3527, -1.38, 1.294), (-0.2104, -1.073, 1.513), (-0.4267, -0.9708, 1.294), (-0.6742, -1.074, 1.556), (0.2611, -1.083, -0.06799), (-0.3854, -1.085, 0.3466), (-0.04777, -0.9807, 0.2579), (-1.118, -1.311, 1.57), (-1.222, -1.238, 1.713), (-1.064, -1.237, 1.713), (-2.42, 1.161, 1.571), (-2.19, 1.19, 1.713), (-2.282, 1.004, 1.713), (-1.536, -0.2832, 0.2862), (-1.761, 0.005079, 0.3179), (-1.691, -0.116, 0.4532), (-2.11, 0.6185, 1.125), (-1.672, 1.508, 1.009), (-1.494, -0.7171, 1.212), (-1.469, -0.04481, 1.212), (-0.05674, 1.508, 0.9941), (1.605, -0.9621, 0.9441), (0.1912, -1.118, 0.6542), (-1.034, -1.321, 1.07), (-1.281, -0.9546, 1.151), (1.591, -0.1114, 1.418), (-0.6361, -1.041, 1.155), (1.688, 1.149, 0.6799), (1.591, 0.4363, 1.33), (-1.359, -0.286, 0.7943), (-1.545, -0.4698, 1.73), (-2.112, 1.104, 0.4731), (-2.141, 1.189, 0.53), (-2.188, 1.089, 0.5444), (-0.5349, 1.422, -0.2984), (-0.3759, 1.438, -0.2207), (-0.7521, 1.474, -0.09729), (-1.389, -0.7244, 0.5114), (-1.344, -0.8483, 0.5802), (-1.333, -0.7885, 0.5054), (0.7363, 1.1, 1.412), (0.9389, 1.067, 1.43), (0.8275, 1.104, 1.505), (0.4725, 1.116, -0.06036), (0.5636, 1.119, -0.04626), (0.6896, 1.081, 0.1351), (0.8315, 1.015, 0.8507), (0.8315, 1.015, 0.818), (1.062, 0.9563, 0.9652), (1.062, 0.9563, 0.999), (1.534, 1.114, 1.726), (1.559, 1.176, 1.582), (1.594, 1.113, 1.625), (1.511, 0.05496, 0.8377), (1.471, 0.008369, 0.7565), (1.515, -0.07538, 0.8319), (0.9473, -1.313, -0.1398), (0.7869, -1.367, -0.204), (0.9921, -1.355, -0.0855), (0.2644, -1.358, 1.423), (0.4139, -1.304, 1.539), (0.4753, -1.346, 1.414), (-0.4394, -1.053, 1.497), (-0.3319, -1.022, 1.411), (-0.5411, -1.023, 1.426), (0.09732, -1.032, 0.1065), (-0.03171, -1.064, 0.1567), (-0.1793, -1.034, 0.2862), (-1.099, -1.294, 1.649), (-1.18, -1.293, 1.649), (-1.155, -1.253, 1.729), (-2.367, 1.089, 1.65), (-2.314, 1.188, 1.65), (-2.238, 1.104, 1.729), (-1.633, -0.193, 0.3765), (-1.736, -0.1388, 0.3518), (-1.767, -0.06323, 0.4), (-1.673, 1.348, 0.3416), (-1.983, 0.5023, 0.3937), (-1.387, -0.4726, 0.3168), (-1.135, -1.156, 0.6329), (-0.6803, -1.224, 0.5746), (0.5362, -1.199, -0.2612), (1.384, -0.7328, 0.5036), (1.495, 0.6894, 0.5591), (1.232, 1.172, 0.2045), (0.03497, 1.275, -0.287), (-0.1473, 1.437, 0.2722), (-2.207, 1.205, 0.8847), (-1.639, -0.05129, 0.6606), (0.7548, 1.005, 0.5901), (0.4517, 1.237, 0.6563), (-1.381, -0.6898, 0.8286), (0.2332, 1.318, 1.575), (1.347, 1.118, 1.622), (1.56, 0.5375, 1.759), (1.265, -0.7028, 1.787), (0.0189, -1.189, 1.54), (-0.8416, -1.155, 1.64), (-1.4, -1.046, 1.741), (-1.905, 0.4337, 1.71), (-1.291, 1.383, 1.721), (1.609, 1.018, 1.004), (1.755, 1.074, 0.9928), (0.8347, 1.0, 1.007), (1.585, -0.1002, 1.228), (0.6597, -1.375, 0.2792), (-0.2212, -0.9137, 0.611), (-0.331, -0.9137, 0.9693), (0.4791, -1.375, 0.9662), (-1.063, -1.235, 1.351), (-2.455, 1.205, 1.287), (0.9487, 0.9792, 0.9216), (-1.472, -0.3776, 1.221)], [], [(42, 128, 38, 100, 39, 150, 7, 66, 8, 151, 41, 103), (9, 69, 11, 155, 52, 114, 53, 144, 2, 63), (10, 67, 8, 154, 45, 104, 43, 142, 46, 108, 47, 153), (12, 126, 50, 112, 51, 152, 10, 71, 11, 68), (11, 71, 10, 153, 47, 109, 48, 143, 54, 113, 52, 155), (21, 137, 9, 74, 13, 134, 60, 119, 58, 124, 23, 82), (17, 123, 59, 121, 60, 134, 13, 61, 0, 133, 16, 78), (37, 129, 5, 72, 4, 73, 7, 150, 39, 98), (0, 61, 13, 64, 14, 145, 57, 116, 55, 156), (26, 138, 3, 146, 56, 118, 57, 145, 14, 75, 2, 144, 53, 115, 54, 143, 48, 107, 46, 142, 43, 105, 44, 141, 6, 140, 36, 95, 34, 139, 25, 87), (8, 66, 7, 70, 6, 141, 44, 106, 45, 154), (30, 136, 1, 65, 3, 138, 26, 85, 24, 149, 33, 91), (49, 127, 40, 102, 41, 151, 8, 67, 10, 152, 51, 110), (7, 73, 4, 148, 35, 97, 36, 140, 6, 70), (27, 131, 18, 80, 19, 132, 1, 136, 30, 92, 31, 135, 29, 88), (5, 130, 28, 90, 29, 135, 31, 93, 32, 147, 4, 72), (1, 62, 0, 156, 55, 117, 56, 146, 3, 65), (22, 125, 12, 68, 11, 69, 9, 137, 21, 83), (158, 75, 14, 64), (20, 122, 15, 77, 16, 133, 0, 62, 1, 132, 19, 81), (4, 147, 32, 94, 33, 149, 24, 86, 25, 139, 34, 96, 35, 148), (15, 76, 77), (18, 79, 80), (21, 82, 83), (24, 85, 86), (27, 88, 89), (157, 94, 32, 93), (34, 95, 96), (37, 98, 99), (40, 101, 102), (43, 104, 105), (46, 107, 108), (49, 110, 111), (52, 113, 114), (55, 116, 117), (58, 119, 120), (15, 122, 20, 79, 18, 131, 27, 89, 28, 130, 5, 129, 37, 99, 38, 128, 42, 101, 40, 127, 49, 111, 50, 126, 12, 125, 22, 84, 23, 124, 58, 120, 59, 123, 17, 76), (119, 60, 121), (119, 121, 120), (120, 121, 59), (116, 57, 118), (116, 118, 117), (117, 118, 56), (113, 54, 115), (113, 115, 114), (114, 115, 53), (110, 51, 112), (110, 112, 111), (111, 112, 50), (107, 48, 109), (107, 109, 108), (108, 109, 47), (104, 45, 106), (104, 106, 105), (105, 106, 44), (101, 42, 103), (101, 103, 102), (102, 103, 41), (98, 39, 100), (98, 100, 99), (99, 100, 38), (95, 36, 97), (95, 97, 96), (96, 97, 35), (91, 33, 94, 157), (30, 91, 157, 92), (92, 157, 93, 31), (88, 29, 90), (88, 90, 89), (89, 90, 28), (85, 26, 87), (85, 87, 86), (86, 87, 25), (82, 23, 84), (82, 84, 83), (83, 84, 22), (79, 20, 81), (79, 81, 80), (80, 81, 19), (76, 17, 78), (76, 78, 77), (77, 78, 16), (63, 2, 75, 158), (9, 63, 158, 74), (74, 158, 64, 13)])
me_cube_009.materials.append(mat_grey)
me_cube_009.use_remesh_preserve_volume = False
me_cube_009.use_remesh_preserve_attributes = False
me_cube_009.use_mirror_vertex_groups = False
me_cube_009.update()
me_cube_046 = bpy.data.meshes.new('Cube.046')
me_cube_046.from_pydata([(0.3337, 0.1304, -0.09788), (-0.2328, -0.1654, 3.076), (0.2651, -0.1503, 1.186), (-0.0004975, 0.1538, 2.845), (0.3464, 0.1183, 1.093), (0.428, 0.3198, 1.612), (0.9252, 1.79, 2.501), (1.19, 1.824, 2.352), (1.102, 1.669, 2.486), (-0.6696, -0.1058, 2.962), (-1.226, -1.118, 3.646), (-1.376, -0.9669, 3.618), (1.384, -0.9281, 5.928), (-0.1855, 0.3287, 1.213), (0.2331, 0.2664, 0.7785), (0.01397, 0.3421, 0.8026), (1.87, 2.062, 4.77), (1.805, 2.162, 4.778), (0.1953, 0.09676, 1.646), (-0.2153, 0.253, 1.625), (0.08221, -0.003097, 2.92), (-0.3507, -0.1027, 1.737), (-0.009855, -0.2636, 1.152), (0.1782, 0.6064, 1.392), (0.3688, 0.5325, 1.272), (-0.2347, 0.1537, 0.6753), (-0.005629, -0.1362, 2.114), (-0.1658, -0.2049, 0.8564), (-0.7149, -0.2237, 2.58), (-0.09678, 0.2055, 2.919), (0.03094, -0.1876, 3.065), (-0.2928, 0.09991, 3.052), (-0.5308, -0.3011, 3.078), (-0.549, -0.4945, 2.816), (-0.2466, -0.375, 2.666), (-0.2957, -0.2766, 2.09), (-0.5932, 0.06165, 2.628), (1.966, 2.129, 4.726), (-1.415, -0.9455, 4.96), (-1.553, -0.9797, 4.919), (-1.477, -1.094, 4.959), (0.6235, -0.06732, 4.114), (0.4547, -0.1291, 4.17), (0.4356, 0.03545, 4.279), (0.5798, 0.1124, 4.176), (0.01361, -0.3424, -0.04728), (-0.3075, -0.1278, -0.1005), (-0.1153, 0.3197, -0.1064), (0.2629, -0.2341, -0.1306), (0.04723, 0.2579, 1.7), (0.2697, 0.5383, 1.734), (1.014, 1.948, 2.372), (1.121, 1.916, 2.339), (1.179, 1.723, 2.416), (0.9974, 1.7, 2.519), (0.9362, 1.891, 2.44), (1.907, 2.23, 4.763), (-1.324, -1.07, 3.596), (-1.296, -0.8274, 3.701), (-1.145, -0.8704, 3.742), (-1.097, -1.024, 3.726), (1.424, -0.8023, 5.95), (1.258, -0.9475, 5.971), (1.212, -0.8391, 6.003), (1.28, -0.7387, 6.008), (1.519, -0.7824, 6.77), (1.547, -0.89, 6.74), (1.436, -0.9204, 6.763), (1.406, -0.8073, 6.769), (3.737, 2.396, 3.025), (0.341, 1.564, 2.854), (3.554, 2.784, 6.585), (-0.0857, 1.475, 6.394), (0.683, 2.632, 2.741), (3.115, 3.153, 2.871), (3.433, 1.321, 2.937), (-0.07504, 1.306, 3.79), (0.114, 2.325, 6.993), (3.248, 1.966, 7.211), (3.942, 2.75, 3.959), (3.78, 1.155, 4.704), (-0.03514, 2.974, 4.433), (2.79, 3.99, 4.568), (1.616, 2.187, 7.778), (0.9549, 0.1399, 4.568), (2.13, 1.942, 2.41), (1.297, 3.57, 2.854), (2.789, 0.408, 3.025), (0.7362, 0.9937, 2.841), (2.373, 0.3059, 6.585), (0.3854, 1.161, 6.964), (1.639, 3.789, 6.964), (1.098, 3.958, 6.394), (1.989, 3.622, 2.841), (1.81, 0.4146, 2.871), (2.643, 0.02581, 3.959), (1.512, 0.5651, 7.124), (0.7244, 3.461, 6.92), (2.67, 0.8361, 7.105), (2.811, 3.289, 7.124), (1.236, 4.056, 3.79), (3.957, 2.036, 5.38), (3.316, 0.435, 3.911), (3.32, 0.8665, 6.111), (3.933, 1.615, 3.638), (0.4609, 3.666, 4.442), (-0.2597, 2.154, 4.442), (-0.01957, 2.436, 3.437), (-0.1758, 2.547, 5.867), (2.442, 3.994, 3.506), (2.201, 4.071, 5.974), (1.976, 4.21, 4.515), (3.41, 3.549, 5.259), (1.469, 3.174, 7.589), (0.7564, 1.68, 7.589), (0.885, 2.536, 7.602), (2.643, 2.396, 7.681), (0.521, 0.5472, 5.974), (0.7326, 0.4076, 3.506), (0.2712, 0.6339, 4.515), (1.687, -0.0638, 5.259), (1.263, 1.384, 2.484), (2.962, 2.514, 2.553), (1.554, 2.81, 2.463), (2.665, 1.108, 2.573), (3.486, 3.345, 3.586), (0.4677, 3.627, 5.776), (0.6617, 3.534, 3.417), (2.024, 1.101, 7.595), (1.894, 0.0057, 3.586), (-0.1958, -1.232, 5.831), (1.889, -2.523, 5.987), (1.867, -2.24, 8.038), (0.1406, -0.1756, 5.723), (2.731, -1.837, 5.927), (0.4969, -2.066, 5.809), (-0.6678, -1.52, 6.806), (-0.2297, 0.0009148, 7.915), (3.419, -0.04997, 7.015), (3.238, -1.652, 7.274), (-0.5776, 0.1668, 7.003), (2.248, 1.182, 7.138), (1.073, -0.6203, 8.294), (0.4125, -2.668, 7.138), (1.587, -0.8653, 5.391), (0.7495, 0.7507, 5.831), (3.065, -0.05658, 5.987), (2.164, -2.526, 7.769), (-0.4713, -1.231, 7.899), (2.831, -0.2169, 8.038), (0.5753, 0.9642, 7.899), (0.562, 1.236, 7.537), (1.834, 0.7377, 5.809), (3.138, -0.756, 5.964), (-0.6912, -1.392, 7.537), (2.107, -2.802, 7.015), (0.7797, -2.202, 8.028), (2.117, 0.6034, 8.028), (0.676, 1.299, 6.806), (3.24, -0.2682, 7.769), (3.463, -0.8318, 7.264), (2.742, -2.343, 7.264), (2.917, -1.499, 7.904), (3.39, -1.192, 6.565), (-0.08152, 0.8578, 7.012), (-0.8359, -0.5806, 7.377), (-0.341, 0.05395, 6.321), (-0.318, 0.57, 7.543), (1.9, 1.187, 6.435), (2.451, 0.9239, 7.685), (1.434, 1.402, 7.085), (2.932, 0.6882, 7.192), (1.056, 0.3603, 8.181), (1.105, -1.611, 8.24), (0.115, -0.6609, 8.156), (2.076, -0.5975, 8.267), (0.7411, -2.663, 7.685), (0.1898, -2.401, 6.435), (-0.2713, -2.174, 7.085), (1.227, -2.888, 7.192), (0.7206, -1.424, 5.465), (2.42, -0.2941, 5.534), (1.012, 0.002034, 5.444), (2.123, -1.7, 5.554), (2.944, 0.537, 6.516), (2.735, -2.305, 6.582), (0.1193, 0.7267, 6.347), (-0.5739, -0.7272, 6.347), (1.309, 1.316, 7.597), (-0.2831, -2.023, 7.597), (1.352, -2.802, 6.516), (-0.06301, -0.4117, 4.508), (-3.459, -1.243, 4.337), (-0.2459, -0.02386, 8.069), (-3.886, -1.333, 7.877), (-3.117, -0.1756, 4.225), (-0.6846, 0.3449, 4.354), (-0.3674, -1.486, 4.42), (-3.875, -1.501, 5.274), (-3.686, -0.4825, 8.476), (-0.5517, -0.842, 8.694), (0.1417, -0.05729, 5.442), (-0.01953, -1.652, 6.187), (-3.835, 0.1668, 5.916), (-1.01, 1.182, 6.052), (-2.184, -0.6203, 9.262), (-2.845, -2.668, 6.052), (-1.67, -0.8653, 3.893), (-2.503, 0.7624, 4.337), (-1.011, -2.4, 4.508), (-3.064, -1.814, 4.325), (-1.427, -2.502, 8.069), (-3.415, -1.647, 8.447), (-2.161, 0.9818, 8.447), (-2.702, 1.15, 7.877), (-1.811, 0.8146, 4.325), (-1.99, -2.393, 4.354), (-1.157, -2.782, 5.442), (-2.288, -2.243, 8.607), (-3.076, 0.6533, 8.403), (-1.13, -1.972, 8.588), (-0.989, 0.4814, 8.607), (-2.564, 1.248, 5.274), (0.157, -0.7713, 6.864), (-0.4844, -2.373, 5.394), (-0.4805, -1.941, 7.595), (0.1325, -1.192, 5.121), (-3.339, 0.8578, 5.926), (-4.06, -0.6537, 5.926), (-3.82, -0.3712, 4.92), (-3.976, -0.2606, 7.351), (-1.358, 1.186, 4.989), (-1.599, 1.263, 7.457), (-1.824, 1.402, 5.998), (-0.3905, 0.7418, 6.743), (-2.331, 0.3666, 9.072), (-3.044, -1.127, 9.072), (-2.915, -0.2719, 9.085), (-1.157, -0.4116, 9.164), (-3.279, -2.26, 7.457), (-3.067, -2.4, 4.989), (-3.529, -2.174, 5.998), (-2.113, -2.871, 6.743), (-2.537, -1.424, 3.967), (-0.8377, -0.2941, 4.036), (-2.246, 0.002034, 3.946), (-1.135, -1.7, 4.056), (-0.314, 0.537, 5.069), (-3.332, 0.8192, 7.259), (-3.138, 0.7267, 4.9), (-1.776, -1.707, 9.078), (-1.906, -2.802, 5.069)], [], [(15, 13, 23), (13, 15, 25), (14, 15, 23), (3, 29, 44), (1, 30, 42), (5, 18, 2), (24, 14, 23), (4, 14, 24), (67, 65, 68), (3, 19, 29), (29, 36, 31), (31, 32, 1), (1, 34, 30), (34, 26, 30), (28, 21, 35), (28, 35, 33), (3, 20, 26), (26, 20, 30), (35, 34, 33), (28, 36, 19), (13, 21, 19), (13, 25, 21), (44, 20, 3), (41, 42, 30), (42, 43, 1), (43, 44, 31), (48, 0, 4), (22, 48, 2), (22, 27, 45), (14, 47, 15), (26, 49, 3), (21, 22, 35), (26, 22, 2), (50, 23, 49), (7, 24, 52), (51, 24, 23), (8, 2, 53), (7, 2, 4), (6, 50, 54), (8, 50, 5), (51, 23, 55), (6, 23, 50), (6, 54, 16), (51, 55, 17), (17, 55, 6), (37, 52, 56), (56, 52, 51), (16, 53, 37), (37, 53, 7), (32, 33, 1), (60, 33, 32), (10, 57, 33), (58, 28, 11), (59, 60, 32), (58, 32, 9), (39, 57, 40), (40, 57, 10), (38, 58, 39), (39, 58, 11), (38, 59, 58), (62, 43, 42), (12, 41, 61), (61, 41, 44), (12, 42, 41), (64, 44, 43), (61, 44, 64), (66, 62, 12), (67, 63, 62), (31, 44, 29), (1, 43, 31), (49, 23, 19), (13, 19, 23), (21, 27, 22), (65, 67, 66), (38, 39, 40), (29, 19, 36), (17, 16, 56), (16, 37, 56), (9, 32, 31), (1, 33, 34), (19, 21, 28), (26, 34, 35), (36, 9, 31), (21, 25, 27), (41, 30, 20), (44, 41, 20), (45, 27, 46), (46, 25, 47), (47, 14, 0), (2, 48, 4), (4, 0, 14), (22, 45, 48), (25, 46, 27), (15, 47, 25), (19, 3, 49), (26, 2, 18), (49, 26, 18), (26, 35, 22), (50, 49, 18), (5, 50, 18), (7, 4, 24), (51, 52, 24), (8, 5, 2), (7, 53, 2), (8, 54, 50), (6, 55, 23), (8, 16, 54), (17, 6, 16), (37, 7, 52), (16, 8, 53), (56, 51, 17), (33, 57, 28), (11, 28, 57), (58, 9, 36), (58, 36, 28), (58, 59, 32), (60, 10, 33), (39, 11, 57), (38, 60, 59), (40, 10, 60), (38, 40, 60), (62, 63, 43), (12, 62, 42), (64, 43, 63), (66, 12, 61), (65, 66, 61), (66, 67, 62), (68, 64, 63), (67, 68, 63), (65, 61, 64), (68, 65, 64), (85, 124, 121), (124, 87, 94), (84, 120, 117), (120, 89, 96), (83, 116, 113), (78, 99, 116), (116, 99, 113), (112, 109, 82), (79, 125, 112), (125, 69, 74), (125, 74, 109), (81, 126, 105), (108, 97, 126), (105, 92, 100), (80, 104, 101), (104, 69, 79), (80, 101, 103), (101, 71, 78), (89, 103, 98), (89, 102, 103), (98, 103, 78), (87, 102, 95), (102, 75, 104), (73, 127, 86), (107, 105, 127), (107, 73, 70), (72, 106, 76), (108, 81, 106), (82, 109, 111), (109, 86, 100), (92, 111, 100), (71, 112, 99), (112, 82, 110), (115, 97, 77), (83, 113, 115), (97, 91, 92), (90, 77, 72), (114, 83, 115), (96, 128, 114), (96, 98, 128), (128, 78, 116), (128, 83, 114), (119, 72, 76), (70, 118, 76), (118, 84, 119), (94, 129, 118), (87, 129, 94), (129, 95, 120), (118, 120, 84), (123, 70, 73), (85, 121, 123), (93, 122, 123), (86, 123, 73), (69, 122, 74), (69, 124, 122), (124, 75, 87), (121, 124, 94), (120, 95, 89), (117, 120, 96), (78, 71, 99), (112, 125, 109), (125, 79, 69), (81, 108, 126), (108, 77, 97), (126, 97, 92), (105, 126, 92), (75, 69, 104), (101, 104, 79), (103, 101, 78), (101, 79, 71), (89, 95, 102), (103, 102, 80), (102, 87, 75), (102, 104, 80), (73, 107, 127), (107, 81, 105), (127, 105, 100), (127, 100, 86), (70, 76, 107), (76, 106, 107), (106, 81, 107), (72, 108, 106), (72, 77, 108), (111, 109, 100), (109, 74, 93), (109, 93, 86), (92, 91, 110), (91, 99, 110), (110, 82, 111), (92, 110, 111), (99, 112, 110), (71, 79, 112), (115, 113, 97), (113, 99, 91), (97, 113, 91), (90, 114, 77), (90, 96, 114), (77, 114, 115), (96, 89, 98), (128, 98, 78), (128, 116, 83), (119, 117, 72), (119, 84, 117), (117, 96, 90), (117, 90, 72), (70, 88, 118), (88, 94, 118), (76, 118, 119), (87, 95, 129), (118, 129, 120), (123, 121, 70), (121, 94, 88), (121, 88, 70), (86, 93, 123), (93, 74, 122), (123, 122, 85), (69, 75, 124), (122, 124, 85), (144, 183, 180), (180, 131, 135), (179, 147, 176), (176, 132, 156), (142, 175, 172), (175, 149, 157), (171, 168, 141), (138, 184, 171), (184, 152, 168), (140, 167, 164), (167, 150, 151), (164, 151, 158), (139, 163, 160), (163, 146, 138), (162, 159, 149), (162, 160, 159), (161, 162, 147), (147, 162, 132), (131, 185, 155), (185, 134, 163), (185, 139, 161), (133, 186, 145), (166, 164, 186), (165, 166, 187), (187, 133, 130), (154, 165, 136), (148, 165, 154), (165, 137, 167), (141, 168, 170), (168, 145, 158), (157, 188, 150), (169, 170, 188), (188, 158, 151), (149, 169, 157), (159, 171, 169), (174, 150, 137), (142, 172, 174), (148, 173, 174), (148, 174, 137), (132, 173, 156), (132, 175, 173), (136, 189, 154), (178, 176, 189), (189, 156, 148), (130, 177, 136), (177, 143, 178), (135, 190, 177), (190, 155, 179), (177, 179, 143), (182, 130, 133), (144, 180, 182), (152, 181, 182), (145, 182, 133), (146, 181, 152), (153, 183, 181), (183, 134, 131), (180, 183, 131), (143, 179, 176), (179, 155, 147), (176, 147, 132), (175, 162, 149), (172, 175, 157), (171, 184, 168), (184, 138, 146), (184, 146, 152), (137, 150, 167), (164, 167, 151), (134, 153, 163), (163, 153, 146), (160, 163, 138), (162, 139, 160), (159, 160, 138), (155, 161, 147), (161, 139, 162), (155, 185, 161), (131, 134, 185), (185, 163, 139), (133, 166, 186), (166, 140, 164), (186, 164, 158), (186, 158, 145), (130, 136, 187), (136, 165, 187), (165, 140, 166), (187, 166, 133), (165, 148, 137), (165, 167, 140), (170, 168, 158), (168, 152, 145), (150, 188, 151), (157, 169, 188), (169, 141, 170), (188, 170, 158), (149, 159, 169), (159, 138, 171), (169, 171, 141), (174, 172, 150), (172, 157, 150), (148, 156, 173), (174, 173, 142), (132, 162, 175), (173, 175, 142), (136, 178, 189), (178, 143, 176), (189, 176, 156), (154, 189, 148), (130, 135, 177), (136, 177, 178), (135, 131, 190), (131, 155, 190), (177, 190, 179), (182, 180, 130), (180, 135, 130), (145, 152, 182), (182, 181, 144), (146, 153, 181), (153, 134, 183), (181, 183, 144), (207, 246, 243), (246, 209, 216), (206, 242, 239), (242, 211, 218), (205, 238, 235), (200, 221, 238), (238, 221, 235), (234, 231, 204), (201, 247, 234), (247, 191, 196), (247, 196, 231), (203, 248, 227), (230, 219, 248), (227, 214, 222), (202, 226, 223), (226, 191, 201), (202, 223, 225), (223, 193, 200), (211, 225, 220), (211, 224, 225), (220, 225, 200), (209, 224, 217), (224, 197, 226), (195, 249, 208), (229, 227, 249), (229, 195, 192), (194, 228, 198), (230, 203, 228), (204, 231, 233), (231, 208, 222), (214, 233, 222), (193, 234, 221), (234, 204, 232), (237, 219, 199), (205, 235, 237), (219, 213, 214), (212, 199, 194), (236, 205, 237), (218, 250, 236), (218, 220, 250), (250, 200, 238), (250, 205, 236), (241, 194, 198), (192, 240, 198), (240, 206, 241), (216, 251, 240), (209, 251, 216), (251, 217, 242), (240, 242, 206), (245, 192, 195), (207, 243, 245), (215, 244, 245), (208, 245, 195), (191, 244, 196), (191, 246, 244), (246, 197, 209), (243, 246, 216), (242, 217, 211), (239, 242, 218), (200, 193, 221), (234, 247, 231), (247, 201, 191), (203, 230, 248), (230, 199, 219), (248, 219, 214), (227, 248, 214), (197, 191, 226), (223, 226, 201), (225, 223, 200), (223, 201, 193), (211, 217, 224), (225, 224, 202), (224, 209, 197), (224, 226, 202), (195, 229, 249), (229, 203, 227), (249, 227, 222), (249, 222, 208), (192, 198, 229), (198, 228, 229), (228, 203, 229), (194, 230, 228), (194, 199, 230), (233, 231, 222), (231, 196, 215), (231, 215, 208), (214, 213, 232), (213, 221, 232), (232, 204, 233), (214, 232, 233), (221, 234, 232), (193, 201, 234), (237, 235, 219), (235, 221, 213), (219, 235, 213), (212, 236, 199), (212, 218, 236), (199, 236, 237), (218, 211, 220), (250, 220, 200), (250, 238, 205), (241, 239, 194), (241, 206, 239), (239, 218, 212), (239, 212, 194), (192, 210, 240), (210, 216, 240), (198, 240, 241), (209, 217, 251), (240, 251, 242), (245, 243, 192), (243, 216, 210), (243, 210, 192), (208, 215, 245), (215, 196, 244), (245, 244, 207), (191, 197, 246), (244, 246, 207)])
me_cube_046.polygons.foreach_set('material_index', [0, 0, 0, 0, 0, 0, 0, 0, 0, 0, 0, 0, 0, 0, 0, 0, 0, 0, 0, 0, 0, 0, 0, 0, 0, 0, 0, 0, 0, 0, 0, 0, 0, 0, 0, 0, 0, 0, 0, 0, 0, 0, 0, 0, 0, 0, 0, 0, 0, 0, 0, 0, 0, 0, 0, 0, 0, 0, 0, 0, 0, 0, 0, 0, 0, 0, 0, 0, 0, 0, 0, 0, 0, 0, 0, 0, 0, 0, 0, 0, 0, 0, 0, 0, 0, 0, 0, 0, 0, 0, 0, 0, 0, 0, 0, 0, 0, 0, 0, 0, 0, 0, 0, 0, 0, 0, 0, 0, 0, 0, 0, 0, 0, 0, 0, 0, 0, 0, 0, 0, 0, 0, 0, 0, 0, 0, 0, 0, 0, 0, 0, 1, 1, 1, 1, 1, 1, 1, 1, 1, 1, 1, 1, 1, 1, 1, 1, 1, 1, 1, 1, 1, 1, 1, 1, 1, 1, 1, 1, 1, 1, 1, 1, 1, 1, 1, 1, 1, 1, 1, 1, 1, 1, 1, 1, 1, 1, 1, 1, 1, 1, 1, 1, 1, 1, 1, 1, 1, 1, 1, 1, 1, 1, 1, 1, 1, 1, 1, 1, 1, 1, 1, 1, 1, 1, 1, 1, 1, 1, 1, 1, 1, 1, 1, 1, 1, 1, 1, 1, 1, 1, 1, 1, 1, 1, 1, 1, 1, 1, 1, 1, 1, 1, 1, 1, 1, 1, 1, 1, 1, 1, 1, 1, 1, 1, 1, 1, 1, 1, 1, 1, 1, 1, 1, 1, 1, 1, 1, 1, 1, 1, 1, 1, 1, 1, 1, 1, 1, 1, 1, 1, 1, 1, 1, 1, 1, 1, 1, 1, 1, 1, 1, 1, 1, 1, 1, 1, 1, 1, 1, 1, 1, 1, 1, 1, 1, 1, 1, 1, 1, 1, 1, 1, 1, 1, 1, 1, 1, 1, 1, 1, 1, 1, 1, 1, 1, 1, 1, 1, 1, 1, 1, 1, 1, 1, 1, 1, 1, 1, 1, 1, 1, 1, 1, 1, 1, 1, 1, 1, 1, 1, 1, 1, 1, 1, 1, 1, 1, 1, 1, 1, 1, 1, 1, 1, 1, 1, 1, 1, 1, 1, 1, 1, 1, 1, 1, 1, 1, 1, 1, 1, 1, 1, 1, 1, 1, 1, 1, 1, 1, 1, 1, 1, 1, 1, 1, 1, 1, 1, 1, 1, 1, 1, 1, 1, 1, 1, 1, 1, 1, 1, 1, 1, 1, 1, 1, 1, 1, 1, 1, 1, 1, 1, 1, 1, 1, 1, 1, 1, 1, 1, 1, 1, 1, 1, 1, 1, 1, 1, 1, 1, 1, 1, 1, 1, 1, 1, 1, 1, 1, 1, 1, 1, 1, 1, 1, 1, 1, 1, 1, 1, 1, 1, 1, 1, 1, 1, 1, 1, 1, 1, 1, 1, 1, 1, 1, 1, 1, 1, 1, 1, 1, 1, 1, 1, 1, 1, 1, 1, 1, 1, 1, 1, 1, 1])
me_cube_046.materials.append(mat_green)
me_cube_046.materials.append(mat_evee_green)
me_cube_046.use_remesh_preserve_volume = False
me_cube_046.use_remesh_preserve_attributes = False
me_cube_046.use_mirror_vertex_groups = False
me_cube_046.update()
me_cube_057 = bpy.data.meshes.new('Cube.057')
me_cube_057.from_pydata([(-1.331, 1.187, 1.0), (-0.2628, 1.421, 0.03743), (0.9063, 1.021, 1.0), (0.8276, 1.226, 2.0), (1.257, 0.05196, 0.0), (1.161, -0.1232, 1.0), (0.01189, -1.343, 1.0), (-1.398, -0.7608, 0.02329), (-0.3796, -1.004, 0.02089), (-0.9072, -1.218, 1.0), (-0.7764, -1.394, 2.0), (-1.207, -0.04466, 1.0), (-1.257, -0.1963, 0.0), (-1.528, 1.074, 1.975), (-0.3791, 1.429, 1.99), (-1.349, -0.8492, 1.987), (0.05697, 1.098, 0.00515), (0.0512, 1.099, 1.994), (0.1916, 0.994, 0.9987), (0.8101, 1.201, 0.02562), (1.234, 0.0514, 1.991), (0.1986, -1.368, 1.974), (0.1986, -1.368, 0.02624), (-0.3493, -1.03, 1.992), (-0.775, -1.359, 0.02691), (-1.527, 1.072, 0.01957), (-1.263, -0.2157, 1.998)], [], [(7, 24, 9), (22, 6, 8), (9, 8, 23), (26, 11, 7), (20, 5, 2), (25, 12, 11), (22, 4, 5), (6, 21, 23), (1, 14, 17), (18, 17, 3), (15, 7, 9), (20, 21, 5), (5, 21, 6), (10, 9, 23), (8, 9, 24), (7, 15, 26), (26, 13, 11), (13, 0, 11), (3, 20, 2), (11, 0, 25), (19, 4, 16), (4, 22, 8), (4, 8, 16), (8, 24, 7), (16, 8, 12), (8, 7, 12), (12, 25, 16), (25, 1, 16), (5, 6, 22), (18, 16, 1), (23, 8, 6), (2, 5, 4), (4, 19, 2), (17, 18, 1), (3, 2, 18), (1, 25, 0), (10, 15, 9), (7, 11, 12), (13, 14, 0), (14, 1, 0), (18, 2, 19), (16, 18, 19), (14, 13, 26), (20, 3, 17), (17, 14, 26), (23, 17, 26), (21, 20, 23), (23, 20, 17), (15, 10, 23), (26, 15, 23)])
me_cube_057.materials.append(mat_grey)
me_cube_057.use_remesh_preserve_volume = False
me_cube_057.use_remesh_preserve_attributes = False
me_cube_057.use_mirror_vertex_groups = False
me_cube_057.update()
me_cube_059 = bpy.data.meshes.new('Cube.059')
me_cube_059.from_pydata([(-1.844, 1.241, 0.9757), (0.09679, 1.452, 0.03473), (2.178, 0.9763, 0.8393), (1.745, 1.211, 1.527), (2.656, -0.0005428, 0.03703), (-1.388, -1.168, 0.9209), (-1.214, -1.352, 1.646), (-1.69, 0.01899, 1.1), (-1.767, -0.1539, 0.03893), (-0.5065, 1.471, 1.433), (-1.676, -0.9969, 1.889), (0.9815, 1.015, 0.2838), (0.9729, 1.088, 0.05269), (0.9588, 1.093, 1.47), (0.7846, 1.044, 1.281), (2.133, 1.107, 0.04674), (0.6344, -1.34, 0.03576), (-0.3459, -1.086, 1.472), (-2.021, 1.165, 0.1646), (-1.925, 1.185, 0.033), (-2.024, 1.022, 0.03763), (-1.778, -0.3416, 2.034), (-1.765, -0.1013, 2.035), (-1.866, 0.6173, 1.037), (-1.074, 1.507, 0.7294), (-1.809, -0.04601, 0.5389), (0.1137, 1.507, 0.4155), (1.925, -0.9633, 0.9237), (-1.338, -1.322, 1.243), (-1.726, -0.9558, 1.037), (2.688, -0.1126, 0.5405), (-0.7429, -1.042, 0.7243), (2.035, 1.148, 1.112), (2.605, 0.4351, 1.037), (-1.882, -0.5716, 1.036), (-1.861, -0.8454, 0.01387), (-2.019, 1.167, 1.774), (-2.025, 1.008, 1.925), (-0.2555, 1.428, 1.466), (-1.839, -0.6999, 1.982), (0.5363, 1.154, 1.466), (1.146, 0.9531, 0.6688), (2.617, 0.1188, 2.024), (2.581, -0.1097, 2.044), (2.648, -0.0316, 1.91), (0.5992, -1.349, 1.465), (0.9001, -1.312, 1.468), (0.5029, -1.388, 0.1455), (-0.4485, -1.057, 0.04875), (-0.1796, -0.9395, 0.259), (-0.004861, -1.036, 1.45), (-1.299, -1.313, 0.1027), (-1.92, 1.2, 1.829), (1.971, -0.734, 1.8), (2.381, 0.6882, 1.795), (0.3511, 1.375, 0.6404), (-1.866, -0.767, 1.865), (1.93, 1.166, 0.03524), (2.517, 0.5363, -0.008959), (2.015, -0.704, -0.03703), (0.03107, -1.093, 0.03716), (-1.19, -1.264, 0.03241), (-1.121, 1.382, -0.01027), (2.031, 1.037, 0.7532), (2.587, -0.1197, 1.243), (0.462, -1.351, 0.6909), (-0.1708, -0.8917, 0.7857), (-1.964, -0.698, 0.5444)], [], [(43, 53, 64), (67, 35, 5), (66, 60, 65), (31, 66, 17), (49, 66, 31), (7, 34, 56), (7, 22, 37), (33, 32, 54), (8, 25, 23), (62, 48, 8), (59, 30, 27), (1, 26, 55), (65, 50, 66), (33, 30, 58), (38, 40, 55), (41, 14, 3), (62, 0, 24), (29, 28, 10), (67, 8, 35), (12, 11, 41), (60, 49, 48), (45, 46, 13), (20, 18, 19), (42, 43, 44), (40, 13, 14), (56, 10, 39), (52, 36, 37), (34, 25, 67), (53, 46, 27), (27, 46, 65), (46, 45, 65), (27, 64, 53), (64, 44, 43), (29, 34, 67), (51, 5, 35), (29, 67, 5), (60, 16, 47), (66, 49, 60), (60, 47, 65), (28, 5, 31), (50, 17, 66), (17, 6, 31), (6, 28, 31), (5, 51, 31), (31, 51, 61), (61, 48, 31), (48, 49, 31), (56, 39, 21), (22, 7, 56), (22, 56, 21), (23, 37, 0), (36, 0, 37), (23, 7, 37), (54, 42, 64), (64, 42, 44), (33, 2, 32), (32, 3, 54), (64, 33, 54), (0, 18, 20), (20, 8, 0), (25, 7, 23), (23, 0, 8), (15, 58, 57), (58, 4, 59), (59, 16, 12), (16, 60, 12), (58, 59, 57), (12, 57, 59), (60, 48, 1), (12, 60, 1), (1, 48, 62), (48, 61, 8), (8, 61, 35), (61, 51, 35), (8, 20, 19), (62, 8, 19), (27, 65, 16), (47, 16, 65), (16, 59, 27), (59, 4, 30), (30, 64, 27), (55, 41, 11), (12, 1, 55), (11, 12, 55), (45, 50, 65), (33, 64, 30), (30, 4, 58), (58, 15, 63), (63, 2, 58), (2, 33, 58), (40, 14, 55), (41, 55, 14), (55, 9, 38), (32, 2, 63), (63, 41, 3), (13, 3, 14), (3, 32, 63), (24, 55, 26), (26, 1, 24), (1, 62, 24), (62, 19, 0), (0, 19, 18), (56, 34, 29), (29, 5, 28), (28, 6, 10), (56, 29, 10), (67, 25, 8), (52, 9, 24), (9, 55, 24), (24, 0, 52), (0, 36, 52), (63, 15, 57), (57, 12, 41), (41, 63, 57), (37, 22, 9), (52, 37, 9), (38, 9, 22), (40, 38, 17), (50, 40, 17), (22, 17, 38), (22, 21, 17), (21, 39, 10), (10, 6, 21), (6, 17, 21), (13, 40, 50), (3, 13, 53), (54, 53, 43), (42, 54, 43), (46, 53, 13), (54, 3, 53), (50, 45, 13), (34, 7, 25)])
me_cube_059.materials.append(mat_grey)
me_cube_059.use_remesh_preserve_volume = False
me_cube_059.use_remesh_preserve_attributes = False
me_cube_059.use_mirror_vertex_groups = False
me_cube_059.update()
me_cube_081 = bpy.data.meshes.new('Cube.081')
me_cube_081.from_pydata([(-3.155, 1.069, 1.287), (-0.3223, 1.291, 0.01384), (2.201, -0.1465, -0.1439), (1.507, -0.3217, 0.8561), (-2.336, -0.7734, 0.592), (-1.806, -1.335, 0.3187), (-2.186, -0.1076, -0.1307), (-3.226, 0.9388, 1.797), (-1.312, 1.298, 1.856), (0.5316, 0.9386, 0.07392), (1.618, 1.008, 0.09006), (-0.07315, -1.45, 0.02933), (0.3292, -1.424, 0.05178), (-1.18, -1.265, -0.0443), (-0.3227, -1.23, 1.637), (-2.5, 1.031, -0.1512), (-2.663, 1.003, -0.07502), (-2.396, -0.3584, 1.428), (-2.556, -0.1421, 1.658), (-2.957, 0.4713, 0.9095), (-2.031, 1.361, 0.9538), (-2.281, -0.2228, 0.4132), (-0.3414, 1.361, 0.5754), (1.189, -1.109, 1.008), (-1.793, -1.468, 0.499), (-2.181, -1.102, 0.4189), (2.105, -0.2586, 0.3595), (-1.198, -1.188, 0.4148), (1.403, 1.002, 1.377), (1.605, 0.2891, 0.9423), (-2.313, -0.9338, -0.1709), (-3.122, 1.041, 1.829), (-0.8377, 1.305, 1.855), (-2.307, -0.9376, 1.027), (0.2704, 0.9502, 1.843), (0.3225, 0.901, 1.677), (0.8335, 0.8028, 0.9413), (1.702, 0.9276, -0.1539), (1.2, -0.1418, 1.852), (0.1491, -1.503, 1.842), (0.4595, -1.456, 1.855), (0.05324, -1.534, 0.2225), (-0.647, -1.182, 0.07482), (-0.4881, -1.165, 1.426), (-1.72, -1.46, -0.04782), (-1.797, -1.412, -0.1558), (-2.573, 1.201, 1.87), (-2.939, 0.3551, 1.836), (-2.256, -0.6198, 1.253), (-1.77, -1.491, 0.8734), (-0.9442, -1.275, 1.125), (-0.09381, -1.346, 1.858), (0.8174, -0.88, 1.863), (1.227, 1.058, 1.887), (-0.2677, 1.14, 1.853), (-0.1259, 1.239, 0.8743), (1.451, 1.016, -0.1039), (2.062, 0.3903, -0.1899), (1.56, -0.85, -0.2179), (-2.089, -1.194, -0.1714), (-1.576, 1.236, -0.1511), (1.527, 0.8692, 0.9682), (0.623, 0.8307, 0.8646), (1.3, -0.2474, 1.284), (0.01774, -1.499, 1.028), (-0.6347, -1.034, 0.7876), (-2.939, 1.058, 0.4665), (-2.413, -0.8505, 0.3427)], [], [(23, 63, 52), (5, 25, 59), (11, 64, 65), (5, 44, 13), (17, 21, 48), (29, 28, 53), (6, 21, 19), (6, 15, 60), (23, 64, 12), (1, 22, 55), (64, 43, 65), (57, 61, 29), (35, 28, 36), (20, 22, 60), (25, 24, 49), (67, 6, 30), (32, 55, 20), (36, 61, 56), (14, 52, 34), (11, 12, 41), (56, 10, 37), (52, 40, 23), (40, 39, 64), (23, 3, 63), (38, 52, 63), (40, 64, 23), (25, 4, 67), (67, 30, 25), (30, 59, 25), (59, 45, 5), (45, 44, 5), (41, 64, 11), (65, 42, 11), (50, 49, 27), (49, 24, 27), (24, 5, 27), (27, 65, 50), (43, 50, 65), (44, 45, 13), (13, 42, 27), (42, 65, 27), (27, 5, 13), (33, 48, 21), (4, 33, 21), (47, 7, 0), (17, 18, 19), (18, 47, 19), (0, 19, 47), (53, 38, 29), (29, 38, 63), (63, 3, 29), (29, 61, 28), (19, 0, 66), (16, 6, 19), (21, 17, 19), (19, 66, 16), (37, 57, 56), (57, 2, 58), (58, 12, 9), (9, 11, 42), (12, 11, 9), (57, 58, 56), (9, 56, 58), (9, 42, 1), (1, 42, 60), (42, 13, 6), (13, 45, 30), (6, 13, 30), (6, 16, 15), (59, 30, 45), (60, 42, 6), (41, 12, 64), (12, 58, 23), (58, 2, 26), (26, 3, 58), (3, 23, 58), (9, 1, 55), (62, 9, 55), (51, 14, 64), (14, 43, 64), (64, 39, 51), (29, 3, 26), (26, 2, 57), (57, 37, 10), (10, 61, 57), (29, 26, 57), (54, 34, 55), (62, 55, 35), (32, 54, 55), (34, 35, 55), (61, 36, 28), (36, 62, 35), (34, 53, 35), (53, 28, 35), (20, 55, 22), (22, 1, 60), (60, 15, 20), (15, 16, 20), (16, 66, 20), (66, 0, 20), (49, 33, 25), (25, 5, 24), (33, 4, 25), (67, 21, 6), (46, 8, 20), (8, 32, 20), (20, 0, 46), (0, 7, 31), (31, 46, 0), (61, 10, 56), (56, 9, 36), (9, 62, 36), (46, 31, 47), (47, 31, 7), (18, 17, 8), (47, 18, 46), (8, 46, 18), (54, 32, 43), (32, 8, 17), (34, 54, 14), (32, 17, 50), (32, 50, 43), (54, 43, 14), (17, 48, 50), (38, 53, 34), (40, 52, 39), (52, 38, 34), (51, 52, 14), (51, 39, 52), (33, 49, 50), (33, 50, 48), (4, 21, 67)])
me_cube_081.materials.append(mat_grey)
me_cube_081.use_remesh_preserve_volume = False
me_cube_081.use_remesh_preserve_attributes = False
me_cube_081.use_mirror_vertex_groups = False
me_cube_081.update()
me_cube_082 = bpy.data.meshes.new('Cube.082')
me_cube_082.from_pydata([(-1.862, 1.118, 0.52), (0.3358, 1.304, 0.04896), (2.15, 0.9113, 0.6437), (1.874, 1.083, 1.371), (1.937, -0.1219, -0.1004), (1.764, -0.2971, 0.2223), (-1.043, -0.7424, 0.6415), (-0.706, -1.297, 0.3616), (-1.243, -0.1343, 0.7899), (-1.187, -0.3084, -0.09905), (-1.829, 0.9672, 1.105), (1.117, 0.9779, 0.1141), (1.477, 0.8285, 0.6028), (1.949, 1.033, 0.1336), (1.85, -0.1436, 0.8015), (1.184, -1.505, 1.778), (1.468, -1.418, 1.653), (0.9149, -1.423, 0.0979), (0.5714, -1.459, 0.1013), (-0.361, -1.198, 0.04989), (0.606, -1.205, 1.681), (-0.04056, -1.208, 1.266), (-1.869, 1.057, -0.1076), (-2.004, 0.9504, -0.06322), (-1.392, -0.2552, 1.271), (-1.222, -0.403, 1.311), (-1.766, 0.4959, 0.4884), (-1.327, 1.386, 0.6039), (-1.149, -0.8397, 0.4007), (-1.118, -0.1776, 0.4076), (0.2881, 1.386, 0.6189), (1.95, -1.085, 0.6689), (-0.6895, -1.443, 0.5426), (-0.9366, -1.077, 0.4624), (1.936, -0.234, 0.1946), (2.033, 1.027, 0.9331), (-1.014, -0.4085, 0.8187), (-0.108, 1.319, 1.894), (-0.5598, 1.346, 1.627), (-1.028, -0.9197, 1.068), (0.654, 1.047, 1.897), (0.9369, 0.9665, 1.596), (1.908, 0.9645, -0.1106), (-0.09945, -1.072, 0.4107), (0.3949, -1.145, 1.48), (-0.7779, -1.436, 0.001347), (-0.861, -1.383, -0.1096), (-1.726, 1.081, 1.14), (-1.638, 0.3797, 1.219), (-1.042, -0.5952, 1.296), (-0.6338, -1.479, 0.9065), (0.881, -1.322, 1.874), (1.729, -0.8554, 1.109), (1.84, 0.5668, 1.054), (0.496, 1.266, 0.9633), (1.847, 1.041, -0.06177), (1.905, 0.4149, -0.1464), (1.61, -0.8253, -0.1744), (0.242, -1.24, 0.07991), (-1.2, -0.9932, -0.123), (-1.56, 0.3112, -0.09653), (-0.9462, 1.26, -0.1076), (1.247, 0.8564, 0.7285), (1.933, 0.2894, 0.2728), (1.005, -1.498, 1.334), (0.0697, -1.01, 0.8503), (0.872, -1.477, 0.9215), (-2.082, 1.043, 0.03855)], [], [(14, 52, 31), (59, 7, 33), (65, 58, 18), (21, 50, 65), (25, 8, 36), (8, 24, 48), (35, 3, 53), (60, 29, 26), (9, 60, 61), (5, 31, 57), (1, 30, 54), (64, 44, 65), (63, 13, 2), (41, 3, 62), (27, 30, 61), (33, 32, 50), (58, 43, 19), (51, 16, 52), (23, 67, 22), (55, 13, 42), (28, 9, 59), (6, 29, 28), (52, 16, 64), (16, 15, 64), (64, 66, 52), (66, 31, 52), (31, 5, 63), (63, 14, 31), (33, 6, 28), (59, 46, 7), (46, 45, 7), (33, 28, 59), (18, 66, 65), (65, 43, 58), (50, 32, 43), (32, 7, 43), (43, 65, 50), (44, 21, 65), (43, 7, 19), (7, 45, 19), (45, 46, 19), (39, 49, 36), (6, 39, 36), (49, 25, 36), (48, 10, 26), (26, 10, 0), (26, 8, 48), (8, 25, 24), (53, 14, 63), (63, 2, 53), (2, 35, 53), (26, 0, 23), (0, 67, 23), (23, 60, 26), (60, 9, 29), (29, 8, 26), (42, 56, 55), (56, 4, 11), (4, 57, 11), (57, 17, 58), (17, 18, 58), (11, 55, 56), (57, 58, 11), (58, 19, 1), (11, 58, 1), (9, 1, 19), (19, 46, 59), (59, 9, 19), (61, 1, 9), (22, 61, 60), (60, 23, 22), (66, 18, 17), (17, 57, 31), (66, 17, 31), (57, 4, 5), (4, 34, 5), (11, 1, 54), (62, 11, 54), (51, 20, 64), (20, 44, 64), (65, 66, 64), (15, 51, 64), (63, 5, 34), (34, 4, 63), (4, 56, 63), (56, 42, 63), (63, 42, 13), (40, 41, 54), (41, 62, 54), (37, 40, 54), (2, 12, 35), (35, 12, 3), (12, 62, 3), (27, 54, 30), (30, 1, 61), (61, 22, 27), (22, 67, 0), (27, 22, 0), (50, 39, 33), (33, 7, 32), (39, 6, 33), (38, 37, 54), (38, 54, 27), (0, 10, 47), (27, 0, 47), (47, 38, 27), (55, 11, 12), (11, 62, 12), (12, 2, 13), (12, 13, 55), (10, 48, 47), (48, 24, 38), (38, 47, 48), (37, 38, 25), (40, 37, 44), (49, 37, 25), (38, 24, 25), (41, 40, 20), (3, 41, 53), (37, 49, 44), (49, 39, 21), (40, 44, 20), (14, 53, 41), (52, 14, 51), (21, 39, 50), (49, 21, 44), (14, 20, 51), (20, 14, 41), (51, 15, 16), (28, 29, 9), (6, 36, 29), (36, 8, 29)])
me_cube_082.materials.append(mat_grey)
me_cube_082.use_remesh_preserve_volume = False
me_cube_082.use_remesh_preserve_attributes = False
me_cube_082.use_mirror_vertex_groups = False
me_cube_082.update()
me_cube_083 = bpy.data.meshes.new('Cube.083')
me_cube_083.from_pydata([(-2.207, 1.241, 1.093), (-0.009036, 1.427, 1.564), (1.529, 1.206, 0.2425), (1.592, 0.0006553, 1.713), (1.419, -0.1745, 1.391), (-1.388, -0.6199, 0.9715), (-1.051, -1.174, 1.251), (-1.587, -0.01173, 0.8231), (-1.532, -0.1858, 1.712), (-2.174, 1.09, 0.5084), (0.7721, 1.101, 1.499), (1.604, 1.155, 1.479), (1.506, -0.02105, 0.8115), (0.8392, -1.383, -0.1655), (1.123, -1.296, -0.03974), (0.5701, -1.3, 1.515), (0.2266, -1.337, 1.512), (-0.7058, -1.075, 1.563), (0.2611, -1.083, -0.06799), (-0.3854, -1.085, 0.3466), (-2.213, 1.18, 1.721), (-2.349, 1.073, 1.676), (-1.736, -0.1326, 0.3421), (-1.567, -0.2804, 0.3019), (-2.11, 0.6185, 1.125), (-1.672, 1.508, 1.009), (-1.494, -0.7171, 1.212), (-1.463, -0.05499, 1.205), (-0.05674, 1.508, 0.9941), (1.605, -0.9621, 0.9441), (-1.034, -1.321, 1.07), (-1.281, -0.9546, 1.151), (1.591, -0.1114, 1.418), (1.688, 1.149, 0.6799), (-1.359, -0.286, 0.7943), (-0.4529, 1.442, -0.2814), (-0.9047, 1.469, -0.01409), (-1.373, -0.7972, 0.5448), (0.3092, 1.169, -0.2844), (0.5921, 1.089, 0.01665), (1.132, 0.9511, 1.01), (1.563, 1.087, 1.724), (-0.4443, -0.9497, 1.202), (0.05006, -1.023, 0.1327), (-1.123, -1.314, 1.612), (-1.206, -1.261, 1.723), (-2.071, 1.204, 0.4727), (-1.983, 0.5023, 0.3937), (-1.387, -0.4726, 0.3168), (-0.9787, -1.356, 0.7064), (0.5362, -1.199, -0.2612), (1.384, -0.7328, 0.5036), (1.495, 0.6894, 0.5591), (0.902, 0.979, 0.8845), (0.1512, 1.389, 0.6497), (1.502, 1.164, 1.675), (1.56, 0.5375, 1.759), (1.265, -0.7028, 1.787), (-0.1028, -1.118, 1.533), (-1.545, -0.8706, 1.736), (-1.905, 0.4337, 1.71), (-1.291, 1.383, 1.721), (1.806, 1.034, 0.9692), (1.588, 0.412, 1.34), (0.6597, -1.375, 0.2792), (-0.2751, -0.887, 0.7627), (0.5272, -1.355, 0.6915), (-2.427, 1.166, 1.574)], [], [(31, 6, 59), (58, 42, 65), (42, 6, 30), (44, 6, 17), (23, 48, 34), (47, 22, 7), (24, 27, 60), (4, 3, 57), (10, 53, 54), (64, 65, 43), (3, 32, 63), (53, 39, 54), (33, 2, 40), (28, 25, 61), (49, 30, 31), (46, 25, 36), (58, 17, 42), (43, 19, 48), (21, 20, 67), (55, 41, 11), (26, 8, 27), (5, 27, 34), (34, 27, 7), (13, 14, 64), (14, 51, 64), (51, 12, 29), (12, 63, 29), (63, 4, 29), (29, 66, 51), (66, 64, 51), (26, 5, 31), (6, 44, 45), (45, 59, 6), (26, 31, 59), (66, 16, 65), (65, 16, 58), (30, 49, 42), (49, 19, 65), (19, 43, 65), (65, 42, 49), (6, 42, 17), (17, 45, 44), (48, 37, 34), (37, 5, 34), (34, 7, 23), (9, 47, 24), (22, 23, 7), (7, 24, 47), (9, 24, 0), (12, 52, 63), (52, 2, 33), (33, 62, 52), (62, 63, 52), (67, 0, 21), (0, 24, 21), (24, 7, 27), (27, 8, 60), (60, 21, 24), (10, 1, 58), (1, 61, 8), (61, 20, 60), (8, 61, 60), (20, 21, 60), (1, 8, 17), (58, 1, 17), (8, 59, 17), (45, 17, 59), (10, 58, 57), (55, 10, 56), (56, 41, 55), (57, 3, 10), (3, 56, 10), (16, 15, 58), (15, 57, 58), (4, 32, 3), (66, 29, 15), (29, 4, 57), (15, 16, 66), (57, 15, 29), (1, 10, 54), (54, 28, 1), (43, 18, 64), (18, 50, 64), (50, 13, 64), (64, 66, 65), (32, 4, 63), (63, 62, 11), (63, 11, 41), (41, 56, 63), (56, 3, 63), (54, 39, 38), (38, 35, 54), (2, 39, 53), (53, 40, 2), (40, 62, 33), (28, 54, 25), (25, 0, 20), (67, 20, 0), (20, 61, 25), (61, 1, 28), (37, 49, 31), (30, 6, 31), (37, 31, 5), (25, 46, 0), (46, 9, 0), (54, 35, 36), (25, 54, 36), (62, 40, 11), (11, 40, 55), (10, 55, 40), (53, 10, 40), (46, 36, 47), (36, 35, 23), (35, 48, 23), (35, 38, 43), (48, 35, 43), (47, 9, 46), (22, 47, 36), (36, 23, 22), (38, 39, 18), (37, 48, 19), (39, 2, 52), (52, 12, 39), (43, 38, 18), (18, 39, 12), (19, 49, 37), (12, 51, 50), (18, 12, 50), (14, 13, 50), (14, 50, 51), (26, 59, 8), (5, 26, 27)])
me_cube_083.materials.append(mat_grey)
me_cube_083.use_remesh_preserve_volume = False
me_cube_083.use_remesh_preserve_attributes = False
me_cube_083.use_mirror_vertex_groups = False
me_cube_083.update()

# ---- objects
ob_cube_000 = bpy.data.objects.new('Cube.000', me_cube_001)
ob_cube_049 = bpy.data.objects.new('Cube.049', me_cube_049)
ob_cube_047 = bpy.data.objects.new('Cube.047', me_cube_047)
ob_cube_048 = bpy.data.objects.new('Cube.048', me_cube_048)
ob_cube_004 = bpy.data.objects.new('Cube.004', me_cube_005)
ob_cube_005 = bpy.data.objects.new('Cube.005', me_cube_006)
ob_cube_006 = bpy.data.objects.new('Cube.006', me_cube_007)
ob_cube_007 = bpy.data.objects.new('Cube.007', me_cube_008)
ob_cube_008 = bpy.data.objects.new('Cube.008', me_cube_009)
ob_arbre = bpy.data.objects.new('Arbre', me_cube_046)
ob_rocher03 = bpy.data.objects.new('Rocher03', me_cube_057)
ob_rocher02 = bpy.data.objects.new('Rocher02', me_cube_059)
ob_rocher01 = bpy.data.objects.new('Rocher01', me_cube_081)
ob_rocher04 = bpy.data.objects.new('Rocher04', me_cube_082)
ob_rocher05 = bpy.data.objects.new('Rocher05', me_cube_083)

# ---- transforms, parenting, visibility, modifiers, constraints
ob_cube_000.location = (0.006115, 0.8494, 0.0)
ob_cube_000.lineart.crease_threshold = 0.0
_m = ob_cube_000.modifiers.new('Skin', 'SKIN')
_m = ob_cube_000.modifiers.new('Subsurf', 'SUBSURF')
_m.uv_smooth = 'PRESERVE_CORNERS'
_m.quality = 2
_m.show_only_control_edges = False
_m = ob_cube_000.modifiers.new('Triangulate', 'TRIANGULATE')
_m = ob_cube_000.modifiers.new('Decimate', 'DECIMATE')
_m.ratio = 0.08257
ob_cube_049.location = (1.879, 2.914, 4.305)
ob_cube_049.rotation_euler = (8.635e-07, -1.437, 2.697)
ob_cube_049.scale = (0.7129, 0.7129, 0.7129)
ob_cube_049.lineart.crease_threshold = 0.0
_m = ob_cube_049.modifiers.new('Subsurf', 'SUBSURF')
_m.uv_smooth = 'PRESERVE_CORNERS'
_m.quality = 2
_m.show_only_control_edges = False
_m = ob_cube_049.modifiers.new('Triangulate', 'TRIANGULATE')
_m = ob_cube_049.modifiers.new('Decimate', 'DECIMATE')
_m.ratio = 0.6147
ob_cube_047.location = (1.336, 0.1067, 7.287)
ob_cube_047.rotation_euler = (8.635e-07, -1.437, 2.697)
ob_cube_047.scale = (0.7129, 0.7129, 0.7129)
ob_cube_047.lineart.crease_threshold = 0.0
_m = ob_cube_047.modifiers.new('Subsurf', 'SUBSURF')
_m.uv_smooth = 'PRESERVE_CORNERS'
_m.quality = 2
_m.show_only_control_edges = False
_m = ob_cube_047.modifiers.new('Triangulate', 'TRIANGULATE')
_m = ob_cube_047.modifiers.new('Decimate', 'DECIMATE')
_m.ratio = 0.6147
ob_cube_048.location = (-1.921, 0.1067, 5.789)
ob_cube_048.rotation_euler = (8.635e-07, -1.437, 2.697)
ob_cube_048.scale = (0.7129, 0.7129, 0.7129)
ob_cube_048.lineart.crease_threshold = 0.0
_m = ob_cube_048.modifiers.new('Subsurf', 'SUBSURF')
_m.uv_smooth = 'PRESERVE_CORNERS'
_m.quality = 2
_m.show_only_control_edges = False
_m = ob_cube_048.modifiers.new('Triangulate', 'TRIANGULATE')
_m = ob_cube_048.modifiers.new('Decimate', 'DECIMATE')
_m.ratio = 0.6147
ob_cube_004.location = (-32.29, -13.0, 0.0)
ob_cube_004.lineart.crease_threshold = 0.0
_m = ob_cube_004.modifiers.new('Triangulate', 'TRIANGULATE')
_m = ob_cube_004.modifiers.new('Decimate', 'DECIMATE')
_m.ratio = 0.4266
ob_cube_005.location = (-32.73, -8.0, 0.0)
ob_cube_005.lineart.crease_threshold = 0.0
_m = ob_cube_005.modifiers.new('Triangulate', 'TRIANGULATE')
_m = ob_cube_005.modifiers.new('Decimate', 'DECIMATE')
_m.ratio = 0.4266
ob_cube_006.location = (-31.73, -4.0, 0.0)
ob_cube_006.lineart.crease_threshold = 0.0
_m = ob_cube_006.modifiers.new('Triangulate', 'TRIANGULATE')
_m = ob_cube_006.modifiers.new('Decimate', 'DECIMATE')
_m.ratio = 0.4266
ob_cube_007.location = (-32.73, -18.0, 0.0)
ob_cube_007.lineart.crease_threshold = 0.0
_m = ob_cube_007.modifiers.new('Triangulate', 'TRIANGULATE')
_m = ob_cube_007.modifiers.new('Decimate', 'DECIMATE')
_m.ratio = 0.4266
ob_cube_008.location = (-30.73, -22.0, 0.0)
ob_cube_008.lineart.crease_threshold = 0.0
_m = ob_cube_008.modifiers.new('Triangulate', 'TRIANGULATE')
_m = ob_cube_008.modifiers.new('Decimate', 'DECIMATE')
_m.ratio = 0.4266
ob_arbre.location = (10.0, 0.0, 0.0)
ob_arbre.lineart.crease_threshold = 0.0
ob_rocher03.location = (1.542, -13.0, 0.0)
ob_rocher03.lineart.crease_threshold = 0.0
ob_rocher02.location = (1.103, -8.0, 0.0)
ob_rocher02.lineart.crease_threshold = 0.0
ob_rocher01.location = (2.103, -4.0, 0.0)
ob_rocher01.lineart.crease_threshold = 0.0
ob_rocher04.location = (1.103, -18.0, 0.0)
ob_rocher04.lineart.crease_threshold = 0.0
ob_rocher05.location = (3.103, -22.0, 0.0)
ob_rocher05.lineart.crease_threshold = 0.0

# ---- collection membership
col_bin.objects.link(ob_cube_000)
col_bin.objects.link(ob_cube_049)
col_bin.objects.link(ob_cube_047)
col_bin.objects.link(ob_cube_048)
col_bin.objects.link(ob_cube_004)
col_bin.objects.link(ob_cube_005)
col_bin.objects.link(ob_cube_006)
col_bin.objects.link(ob_cube_007)
col_bin.objects.link(ob_cube_008)
col_assets.objects.link(ob_arbre)
col_assets.objects.link(ob_rocher03)
col_assets.objects.link(ob_rocher02)
col_assets.objects.link(ob_rocher01)
col_assets.objects.link(ob_rocher04)
col_assets.objects.link(ob_rocher05)

# ---- scene / render settings (as saved in the file)
scene.frame_start = 1; scene.frame_end = 250; scene.frame_set(1)
scene.render.engine = 'BLENDER_EEVEE_NEXT'
scene.cycles.use_denoising = False
scene.cycles.samples = 128
scene.cycles.sampling_pattern = 'TABULATED_SOBOL'
scene.cycles.use_adaptive_sampling = False
scene.cycles.use_light_tree = False
scene.view_settings.view_transform = 'Filmic'
bpy.context.view_layer.update()

# ---- added for rendering (the .blend has no active camera and no usable light): camera, sun
cam_auto = bpy.data.cameras.new('AutoCamera')
cam_auto.lens = 50.0
cam_auto.sensor_width = 36.0
cam_auto.clip_end = 1000.0
ob_auto_camera = bpy.data.objects.new('AutoCamera', cam_auto)
scene.collection.objects.link(ob_auto_camera)
ob_auto_camera.location = (43.0332, -72.9685, 47.4464)
ob_auto_camera.rotation_euler = (1.09748, -7.21219e-08, 0.694738)
scene.camera = ob_auto_camera
light_auto_sun = bpy.data.lights.new('AutoSun', 'SUN')
light_auto_sun.energy = 3.0
light_auto_sun.angle = 0.0523599
ob_auto_sun = bpy.data.objects.new('AutoSun', light_auto_sun)
scene.collection.objects.link(ob_auto_sun)
ob_auto_sun.rotation_euler = (0.872665, 0.174533, 0.523599)
bpy.context.view_layer.update()
